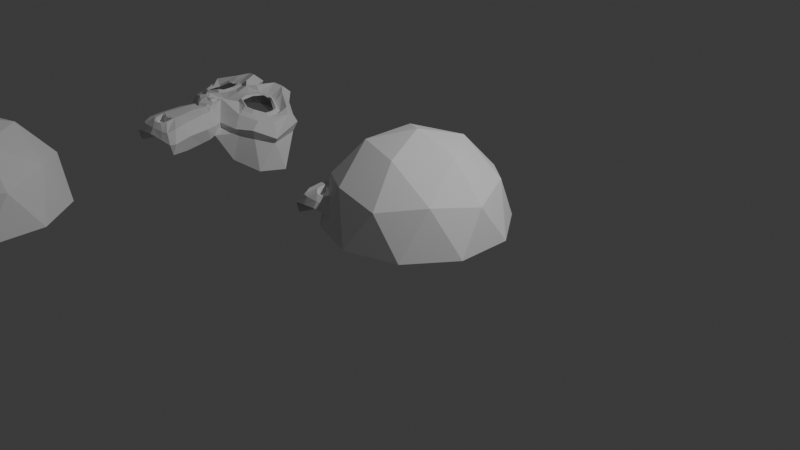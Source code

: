 # Source: tutte_s_embedding.blend  (saved by Blender 4.0.36; exported with 4.5.12 LTS)
import bpy
from mathutils import Matrix  # noqa: F401  (used for matrix-valued properties, if any)

bpy.ops.wm.read_factory_settings(use_empty=True)
scene = bpy.context.scene
scene.name = 'Scene'

# ---- collections
col_collection = bpy.data.collections.new('Collection'); scene.collection.children.link(col_collection)

# ---- world
world_world = bpy.data.worlds.new('World'); scene.world = world_world
world_world.use_nodes = True; world_world.node_tree.nodes.clear()
_N = world_world.node_tree.nodes; _L = world_world.node_tree.links
n0 = _N.new('ShaderNodeOutputWorld'); n0.name = 'World Output'; n0.location = (300, 300)
n1 = _N.new('ShaderNodeBackground'); n1.name = 'Background'; n1.location = (10, 300)
n1.inputs[0].default_value = (0.05088, 0.05088, 0.05088, 1.0)
_L.new(n1.outputs[0], n0.inputs[0])
n0.is_active_output = True
world_world.color = (0.05088, 0.05088, 0.05088)
world_world.use_sun_shadow = False
world_world.sun_shadow_jitter_overblur = 0.0

# ---- cameras
cam_camera = bpy.data.cameras.new('Camera')
cam_camera.clip_end = 100.0
cam_camera.ortho_scale = 7.314

# ---- lights
light_light = bpy.data.lights.new('Light', 'POINT')
light_light.transmission_factor = 0.0
light_light.use_soft_falloff = False
light_light.energy = 1000.0
light_light.shadow_soft_size = 0.1
light_light.shadow_maximum_resolution = 0.006
light_light.use_absolute_resolution = True

# ---- meshes
me_suzanne = bpy.data.meshes.new('Suzanne')
me_suzanne.from_pydata([(0.0, -0.1866, 0.04691), (0.0, -0.2647, 0.125), (0.0, -1.296, 0.03909), (0.0, -0.9366, 0.08597), (0.0, -0.8038, 0.1016), (0.0, -1.39, 0.02347), (0.0, -0.2101, -0.09372), (0.0, -0.04599, -0.125), (0.2031, -0.8038, -0.1328), (-0.2031, -0.8038, -0.1328), (0.3125, -1.054, -0.125), (-0.3125, -1.054, -0.125), (0.3516, -1.312, -0.125), (-0.3516, -1.312, -0.125), (0.3672, -1.507, -0.164), (-0.3672, -1.507, -0.164), (0.3281, -1.562, -0.1718), (-0.3281, -1.562, -0.1718), (0.1797, -1.585, -0.1406), (-0.1797, -1.585, -0.1406), (0.0, -1.601, -0.1172), (0.4375, -0.7569, -0.164), (-0.4375, -0.7569, -0.164), (0.6328, -0.6554, -0.1562), (-0.6328, -0.6554, -0.1562), (0.8281, -0.4679, -0.25), (-0.8281, -0.4679, -0.25), (0.8594, -0.1866, -0.1015), (-0.8594, -0.1866, -0.1015), (0.7109, -0.1319, -0.07028), (-0.7109, -0.1319, -0.07028), (0.4922, -0.01474, -0.007782), (-0.4922, -0.01474, -0.007782), (0.3203, 0.1415, 0.03909), (-0.3203, 0.1415, 0.03909), (0.1562, 0.1024, 0.06253), (-0.1562, 0.1024, 0.06253), (0.0625, -0.1241, 0.05472), (-0.0625, -0.1241, 0.05472), (0.1641, -0.2022, 0.07816), (-0.1641, -0.2022, 0.07816), (0.125, -0.3116, 0.07034), (-0.125, -0.3116, 0.07034), (0.2031, -0.5226, 0.04691), (-0.2031, -0.5226, 0.04691), (0.375, -0.6007, 0.007843), (-0.375, -0.6007, 0.007843), (0.4922, -0.5538, -0.02341), (-0.4922, -0.5538, -0.02341), (0.625, -0.4288, -0.04684), (-0.625, -0.4288, -0.04684), (0.6406, -0.3194, -0.04684), (-0.6406, -0.3194, -0.04684), (0.6016, -0.2413, -0.03122), (-0.6016, -0.2413, -0.03122), (0.4297, -0.1788, 0.02347), (-0.4297, -0.1788, 0.02347), (0.25, -0.1476, 0.06253), (-0.25, -0.1476, 0.06253), (0.0, -1.382, 0.03909), (0.1094, -1.335, 0.03909), (-0.1094, -1.335, 0.03909), (0.1172, -1.452, 0.01566), (-0.1172, -1.452, 0.01566), (0.0625, -1.499, 3.04e-05), (-0.0625, -1.499, 3.04e-05), (0.0, -1.507, -0.007782), (0.0, -0.8116, 0.05472), (0.0, -0.7569, 0.04691), (0.1016, -0.7647, 0.04691), (-0.1016, -0.7647, 0.04691), (0.125, -0.8429, 0.05472), (-0.125, -0.8429, 0.05472), (0.08594, -0.9054, 0.04691), (-0.08594, -0.9054, 0.04691), (0.3984, -0.6632, -0.02341), (-0.3984, -0.6632, -0.02341), (0.6172, -0.5616, -0.07028), (-0.6172, -0.5616, -0.07028), (0.7266, -0.4132, -0.09372), (-0.7266, -0.4132, -0.09372), (0.7422, -0.2413, -0.03903), (-0.7422, -0.2413, -0.03903), (0.6875, -0.2022, 0.03128), (-0.6875, -0.2022, 0.03128), (0.4375, -0.06943, 0.1016), (-0.4375, -0.06943, 0.1016), (0.3125, 0.02432, 0.1407), (-0.3125, 0.02432, 0.1407), (0.2031, 0.0008816, 0.1563), (-0.2031, 0.0008816, 0.1563), (0.1016, -0.1866, 0.1485), (-0.1016, -0.1866, 0.1485), (0.125, -0.7179, 0.1172), (-0.125, -0.7179, 0.1172), (0.2109, -1.062, 0.01566), (-0.2109, -1.062, 0.01566), (0.25, -1.319, -0.007782), (-0.25, -1.319, -0.007782), (0.2656, -1.437, -0.03122), (-0.2656, -1.437, -0.03122), (0.2344, -1.53, -0.06247), (-0.2344, -1.53, -0.06247), (0.1641, -1.546, -0.06247), (-0.1641, -1.546, -0.06247), (0.0, -1.562, -0.05466), (0.0, -0.5694, 0.03128), (0.0, -0.4054, 0.07034), (0.3281, -0.1397, 0.04691), (-0.3281, -0.1397, 0.04691), (0.1641, -0.4757, 0.05472), (-0.1641, -0.4757, 0.05472), (0.1328, -0.4054, 0.06253), (-0.1328, -0.4054, 0.06253), (0.1172, -1.304, 0.03909), (-0.1172, -1.304, 0.03909), (0.07812, -1.062, 0.05472), (-0.07812, -1.062, 0.05472), (0.0, -1.062, 0.05472), (0.0, -0.9444, 0.04691), (0.09375, -0.8897, 0.08597), (-0.09375, -0.8897, 0.08597), (0.1328, -0.8429, 0.1016), (-0.1328, -0.8429, 0.1016), (0.1094, -0.7491, 0.08597), (-0.1094, -0.7491, 0.08597), (0.03906, -0.7413, 0.08597), (-0.03906, -0.7413, 0.08597), (0.0, -0.8194, 0.1328), (0.04687, -0.7647, 0.1172), (-0.04687, -0.7647, 0.1172), (0.09375, -0.7726, 0.1172), (-0.09375, -0.7726, 0.1172), (0.1094, -0.8429, 0.1328), (-0.1094, -0.8429, 0.1328), (0.07812, -0.8663, 0.1094), (-0.07812, -0.8663, 0.1094), (0.0, -0.9054, 0.1094), (0.2578, -0.9288, -0.1406), (-0.2578, -0.9288, -0.1406), (0.1641, -0.8585, 0.01566), (-0.1641, -0.8585, 0.01566), (0.1797, -0.9288, 0.01566), (-0.1797, -0.9288, 0.01566), (0.2344, -0.8663, -0.1406), (-0.2344, -0.8663, -0.1406), (0.0, -1.491, -0.007782), (0.04687, -1.483, -0.007782), (-0.04687, -1.483, -0.007782), (0.09375, -1.437, 0.01566), (-0.09375, -1.437, 0.01566), (0.09375, -1.358, 0.03128), (-0.09375, -1.358, 0.03128), (0.0, -1.398, -0.03903), (0.09375, -1.366, -0.03122), (-0.09375, -1.366, -0.03122), (0.09375, -1.429, -0.05466), (-0.09375, -1.429, -0.05466), (0.04687, -1.468, -0.06247), (-0.04687, -1.468, -0.06247), (0.0, -1.476, -0.06247), (0.1719, -0.3976, 0.08597), (-0.1719, -0.3976, 0.08597), (0.1875, -0.4601, 0.07816), (-0.1875, -0.4601, 0.07816), (0.3359, -0.1866, 0.06253), (-0.3359, -0.1866, 0.06253), (0.2734, -0.1944, 0.07816), (-0.2734, -0.1944, 0.07816), (0.4219, -0.2179, 0.07816), (-0.4219, -0.2179, 0.07816), (0.5625, -0.2647, 3.037e-05), (-0.5625, -0.2647, 3.037e-05), (0.5859, -0.3272, -0.007782), (-0.5859, -0.3272, -0.007782), (0.5781, -0.421, -0.01559), (-0.5781, -0.421, -0.01559), (0.4766, -0.5147, 0.02347), (-0.4766, -0.5147, 0.02347), (0.375, -0.5538, 0.04691), (-0.375, -0.5538, 0.04691), (0.2266, -0.5069, 0.08597), (-0.2266, -0.5069, 0.08597), (0.1797, -0.3194, 0.08597), (-0.1797, -0.3194, 0.08597), (0.2109, -0.2413, 0.08597), (-0.2109, -0.2413, 0.08597), (0.2344, -0.2569, 0.06253), (-0.2344, -0.2569, 0.06253), (0.1953, -0.3194, 0.06253), (-0.1953, -0.3194, 0.06253), (0.2422, -0.4913, 0.06253), (-0.2422, -0.4913, 0.06253), (0.375, -0.5304, 0.03128), (-0.375, -0.5304, 0.03128), (0.4609, -0.4991, 0.007843), (-0.4609, -0.4991, 0.007843), (0.5469, -0.4054, -0.02341), (-0.5469, -0.4054, -0.02341), (0.5547, -0.3351, -0.02341), (-0.5547, -0.3351, -0.02341), (0.5312, -0.2804, -0.01559), (-0.5312, -0.2804, -0.01559), (0.4141, -0.2257, 0.05472), (-0.4141, -0.2257, 0.05472), (0.2812, -0.2179, 0.07034), (-0.2812, -0.2179, 0.07034), (0.3359, -0.2101, 0.05472), (-0.3359, -0.2101, 0.05472), (0.2031, -0.4444, 0.05472), (-0.2031, -0.4444, 0.05472), (0.1953, -0.3897, 0.05472), (-0.1953, -0.3897, 0.05472), (0.1094, -0.1554, -0.08591), (-0.1094, -0.1554, -0.08591), (0.1953, 0.04776, -0.07809), (-0.1953, 0.04776, -0.07809), (0.3359, 0.07119, -0.1015), (-0.3359, 0.07119, -0.1015), (0.4844, -0.06162, -0.1406), (-0.4844, -0.06162, -0.1406), (0.6797, -0.1632, -0.2031), (-0.6797, -0.1632, -0.2031), (0.7969, -0.2101, -0.2343), (-0.7969, -0.2101, -0.2343), (0.7734, -0.4522, -0.3203), (-0.7734, -0.4522, -0.3203), (0.6016, -0.6163, -0.2812), (-0.6016, -0.6163, -0.2812), (0.4375, -0.7101, -0.2265), (-0.4375, -0.7101, -0.2265), (0.8516, -0.3819, -0.6406), (-0.8516, -0.3819, -0.6406), (0.7344, -0.6632, -0.625), (-0.7344, -0.6632, -0.625), (0.2344, -0.9679, -0.289), (-0.2344, -0.9679, -0.289), (0.2891, -1.327, -0.3125), (-0.2891, -1.327, -0.3125), (0.25, -1.116, -0.3047), (-0.25, -1.116, -0.3047), (0.3281, -1.53, -0.2968), (-0.3281, -1.53, -0.2968), (0.2187, -0.8976, -0.2656), (-0.2187, -0.8976, -0.2656), (0.2109, -0.8429, -0.2265), (-0.2109, -0.8429, -0.2265), (0.2031, -0.7882, -0.1953), (-0.2031, -0.7882, -0.1953), (0.4609, -0.09287, -0.2656), (-0.4609, -0.09287, -0.2656), (0.7266, -0.2101, -0.3593), (-0.7266, -0.2101, -0.3593), (0.6328, -0.1632, -0.414), (-0.6328, -0.1632, -0.414), (0.4062, -0.7882, -0.5468), (-0.4062, -0.7882, -0.5468)], [], [(18, 103, 105, 20), (105, 104, 19, 20), (16, 101, 103, 18), (104, 102, 17, 19), (14, 99, 101, 16), (102, 100, 15, 17), (12, 97, 99, 14), (100, 98, 13, 15), (10, 95, 97, 12), (98, 96, 11, 13), (8, 21, 75, 93), (76, 22, 9, 94), (21, 23, 77, 75), (78, 24, 22, 76), (23, 25, 79, 77), (80, 26, 24, 78), (25, 27, 81, 79), (82, 28, 26, 80), (27, 29, 83, 81), (84, 30, 28, 82), (29, 31, 85, 83), (86, 32, 30, 84), (31, 33, 87, 85), (88, 34, 32, 86), (33, 35, 89, 87), (90, 36, 34, 88), (35, 37, 91, 89), (92, 38, 36, 90), (37, 0, 1, 91), (1, 0, 38, 92), (39, 57, 89, 91), (90, 58, 40, 92), (57, 108, 87, 89), (88, 109, 58, 90), (55, 85, 87, 108), (88, 86, 56, 109), (53, 83, 85, 55), (86, 84, 54, 56), (51, 81, 83, 53), (84, 82, 52, 54), (49, 79, 81, 51), (82, 80, 50, 52), (47, 77, 79, 49), (80, 78, 48, 50), (45, 75, 77, 47), (78, 76, 46, 48), (43, 93, 75, 45), (76, 94, 44, 46), (43, 110, 106, 93), (106, 111, 44, 94), (39, 91, 1, 41), (1, 92, 40, 42), (41, 1, 107, 112), (107, 1, 42, 113), (106, 110, 112, 107), (113, 111, 106, 107), (64, 66, 105, 103), (105, 66, 65, 104), (62, 64, 103, 101), (104, 65, 63, 102), (60, 62, 101, 99), (102, 63, 61, 100), (95, 116, 114, 97), (115, 117, 96, 98), (60, 99, 97, 114), (98, 100, 61, 115), (73, 119, 118, 116), (118, 119, 74, 117), (114, 116, 118, 2), (118, 117, 115, 2), (59, 60, 114, 2), (115, 61, 59, 2), (71, 122, 120, 73), (121, 123, 72, 74), (69, 124, 122, 71), (123, 125, 70, 72), (68, 126, 124, 69), (125, 127, 68, 70), (67, 4, 126, 68), (127, 4, 67, 68), (119, 73, 120, 3), (121, 74, 119, 3), (3, 120, 135, 137), (136, 121, 3, 137), (4, 128, 129, 126), (130, 128, 4, 127), (126, 129, 131, 124), (132, 130, 127, 125), (124, 131, 133, 122), (134, 132, 125, 123), (122, 133, 135, 120), (136, 134, 123, 121), (128, 133, 131, 129), (132, 134, 128, 130), (128, 137, 135, 133), (136, 137, 128, 134), (68, 69, 93, 106), (94, 70, 68, 106), (69, 71, 140, 93), (141, 72, 70, 94), (71, 73, 142, 140), (143, 74, 72, 141), (73, 116, 95, 142), (96, 117, 74, 143), (10, 138, 142, 95), (143, 139, 11, 96), (138, 144, 140, 142), (141, 145, 139, 143), (8, 93, 140, 144), (141, 94, 9, 145), (60, 59, 5, 151), (5, 59, 61, 152), (62, 60, 151, 149), (152, 61, 63, 150), (64, 62, 149, 147), (150, 63, 65, 148), (66, 64, 147, 146), (148, 65, 66, 146), (146, 147, 158, 160), (159, 148, 146, 160), (147, 149, 156, 158), (157, 150, 148, 159), (149, 151, 154, 156), (155, 152, 150, 157), (151, 5, 153, 154), (153, 5, 152, 155), (153, 160, 158, 154), (159, 160, 153, 155), (154, 158, 156), (157, 159, 155), (112, 110, 163, 161), (164, 111, 113, 162), (41, 112, 161, 183), (162, 113, 42, 184), (39, 41, 183, 185), (184, 42, 40, 186), (110, 43, 181, 163), (182, 44, 111, 164), (43, 45, 179, 181), (180, 46, 44, 182), (45, 47, 177, 179), (178, 48, 46, 180), (47, 49, 175, 177), (176, 50, 48, 178), (49, 51, 173, 175), (174, 52, 50, 176), (51, 53, 171, 173), (172, 54, 52, 174), (53, 55, 169, 171), (170, 56, 54, 172), (55, 108, 165, 169), (166, 109, 56, 170), (108, 57, 167, 165), (168, 58, 109, 166), (57, 39, 185, 167), (186, 40, 58, 168), (167, 185, 187, 205), (188, 186, 168, 206), (165, 167, 205, 207), (206, 168, 166, 208), (169, 165, 207, 203), (208, 166, 170, 204), (171, 169, 203, 201), (204, 170, 172, 202), (173, 171, 201, 199), (202, 172, 174, 200), (175, 173, 199, 197), (200, 174, 176, 198), (177, 175, 197, 195), (198, 176, 178, 196), (179, 177, 195, 193), (196, 178, 180, 194), (181, 179, 193, 191), (194, 180, 182, 192), (163, 181, 191, 209), (192, 182, 164, 210), (185, 183, 189, 187), (190, 184, 186, 188), (183, 161, 211, 189), (212, 162, 184, 190), (161, 163, 209, 211), (210, 164, 162, 212), (0, 37, 213, 6), (214, 38, 0, 6), (37, 35, 215, 213), (216, 36, 38, 214), (35, 33, 217, 215), (218, 34, 36, 216), (33, 31, 219, 217), (220, 32, 34, 218), (31, 29, 221, 219), (222, 30, 32, 220), (29, 27, 223, 221), (224, 28, 30, 222), (27, 25, 225, 223), (226, 26, 28, 224), (25, 23, 227, 225), (228, 24, 26, 226), (23, 21, 229, 227), (230, 22, 24, 228), (14, 16, 241, 237), (242, 17, 15, 238), (12, 14, 237, 239), (238, 15, 13, 240), (10, 12, 239, 235), (240, 13, 11, 236), (138, 243, 245, 144), (246, 244, 139, 145), (10, 235, 243, 138), (244, 236, 11, 139), (8, 144, 245, 247), (246, 145, 9, 248), (8, 247, 229, 21), (230, 248, 9, 22), (225, 227, 233, 231), (234, 228, 226, 232), (221, 223, 251, 253), (252, 224, 222, 254), (219, 221, 253, 249), (254, 222, 220, 250), (213, 215, 217, 219), (218, 216, 214, 220), (213, 219, 249, 7), (250, 220, 214, 7), (6, 213, 7), (7, 214, 6), (223, 225, 231, 251), (232, 226, 224, 252), (227, 229, 255, 233), (256, 230, 228, 234), (229, 245, 243, 255), (244, 246, 230, 256), (229, 247, 245), (246, 248, 230)])
_uv = me_suzanne.uv_layers.new(name='UVMap')
_uv.uv.foreach_set('vector', [0.5192, 0.06045, 0.5155, 0.06845, 0.4992, 0.06453, 0.4992, 0.05441, 0.4992, 0.06453, 0.483, 0.06849, 0.4793, 0.0605, 0.4992, 0.05441, 0.5289, 0.06498, 0.5211, 0.07062, 0.5155, 0.06845, 0.5192, 0.06045, 0.483, 0.06849, 0.4774, 0.07068, 0.4695, 0.06506, 0.4793, 0.0605, 0.5314, 0.06774, 0.5248, 0.07937, 0.5211, 0.07062, 0.5289, 0.06498, 0.4774, 0.07068, 0.4737, 0.07942, 0.4671, 0.06782, 0.4695, 0.06506, 0.5432, 0.08292, 0.5278, 0.09104, 0.5248, 0.07937, 0.5314, 0.06774, 0.4737, 0.07942, 0.4708, 0.0911, 0.4553, 0.08302, 0.4671, 0.06782, 0.5643, 0.1153, 0.5362, 0.1277, 0.5278, 0.09104, 0.5432, 0.08292, 0.4708, 0.0911, 0.4625, 0.1278, 0.4344, 0.1155, 0.4553, 0.08302, 0.5857, 0.1718, 0.6256, 0.2079, 0.5995, 0.2381, 0.5348, 0.2155, 0.3995, 0.2383, 0.3734, 0.2082, 0.4131, 0.172, 0.4641, 0.2156, 0.6256, 0.2079, 0.65, 0.24, 0.6361, 0.2609, 0.5995, 0.2381, 0.363, 0.2612, 0.3491, 0.2403, 0.3734, 0.2082, 0.3995, 0.2383, 0.65, 0.24, 0.6887, 0.2684, 0.6551, 0.2841, 0.6361, 0.2609, 0.3441, 0.2844, 0.3105, 0.2688, 0.3491, 0.2403, 0.363, 0.2612, 0.6887, 0.2684, 0.6838, 0.3175, 0.6588, 0.3129, 0.6551, 0.2841, 0.3405, 0.3132, 0.3155, 0.3178, 0.3105, 0.2688, 0.3441, 0.2844, 0.6838, 0.3175, 0.6707, 0.3345, 0.6483, 0.3222, 0.6588, 0.3129, 0.3509, 0.3224, 0.3286, 0.3347, 0.3155, 0.3178, 0.3405, 0.3132, 0.6707, 0.3345, 0.636, 0.3706, 0.6128, 0.353, 0.6483, 0.3222, 0.3864, 0.3531, 0.3632, 0.3707, 0.3286, 0.3347, 0.3509, 0.3224, 0.636, 0.3706, 0.6015, 0.3955, 0.5934, 0.3712, 0.6128, 0.353, 0.4058, 0.3713, 0.3977, 0.3956, 0.3632, 0.3707, 0.3864, 0.3531, 0.6015, 0.3955, 0.5802, 0.3984, 0.5765, 0.3733, 0.5934, 0.3712, 0.4226, 0.3733, 0.419, 0.3985, 0.3977, 0.3956, 0.4058, 0.3713, 0.5802, 0.3984, 0.5312, 0.3873, 0.539, 0.3543, 0.5765, 0.3733, 0.4602, 0.3543, 0.468, 0.3874, 0.419, 0.3985, 0.4226, 0.3733, 0.5312, 0.3873, 0.4996, 0.3829, 0.4996, 0.3404, 0.539, 0.3543, 0.4996, 0.3404, 0.4996, 0.3829, 0.468, 0.3874, 0.4602, 0.3543, 0.5583, 0.3342, 0.5782, 0.3356, 0.5765, 0.3733, 0.539, 0.3543, 0.4226, 0.3733, 0.4209, 0.3356, 0.4409, 0.3343, 0.4602, 0.3543, 0.5782, 0.3356, 0.5912, 0.3328, 0.5934, 0.3712, 0.5765, 0.3733, 0.4058, 0.3713, 0.4079, 0.3329, 0.4209, 0.3356, 0.4226, 0.3733, 0.6053, 0.3254, 0.6128, 0.353, 0.5934, 0.3712, 0.5912, 0.3328, 0.4058, 0.3713, 0.3864, 0.3531, 0.3938, 0.3255, 0.4079, 0.3329, 0.6274, 0.3114, 0.6483, 0.3222, 0.6128, 0.353, 0.6053, 0.3254, 0.3864, 0.3531, 0.3509, 0.3224, 0.3717, 0.3116, 0.3938, 0.3255, 0.6347, 0.3003, 0.6588, 0.3129, 0.6483, 0.3222, 0.6274, 0.3114, 0.3509, 0.3224, 0.3405, 0.3132, 0.3644, 0.3005, 0.3717, 0.3116, 0.6306, 0.2836, 0.6551, 0.2841, 0.6588, 0.3129, 0.6347, 0.3003, 0.3405, 0.3132, 0.3441, 0.2844, 0.3685, 0.2839, 0.3644, 0.3005, 0.6104, 0.2642, 0.6361, 0.2609, 0.6551, 0.2841, 0.6306, 0.2836, 0.3441, 0.2844, 0.363, 0.2612, 0.3887, 0.2644, 0.3685, 0.2839, 0.5914, 0.2547, 0.5995, 0.2381, 0.6361, 0.2609, 0.6104, 0.2642, 0.363, 0.2612, 0.3995, 0.2383, 0.4076, 0.2549, 0.3887, 0.2644, 0.5587, 0.2676, 0.5348, 0.2155, 0.5995, 0.2381, 0.5914, 0.2547, 0.3995, 0.2383, 0.4641, 0.2156, 0.4403, 0.2677, 0.4076, 0.2549, 0.5587, 0.2676, 0.5499, 0.2777, 0.4995, 0.2524, 0.5348, 0.2155, 0.4995, 0.2524, 0.4491, 0.2778, 0.4403, 0.2677, 0.4641, 0.2156, 0.5583, 0.3342, 0.539, 0.3543, 0.4996, 0.3404, 0.5431, 0.3145, 0.4996, 0.3404, 0.4602, 0.3543, 0.4409, 0.3343, 0.456, 0.3145, 0.5431, 0.3145, 0.4996, 0.3404, 0.4995, 0.2957, 0.5427, 0.2933, 0.4995, 0.2957, 0.4996, 0.3404, 0.456, 0.3145, 0.4564, 0.2934, 0.4995, 0.2524, 0.5499, 0.2777, 0.5427, 0.2933, 0.4995, 0.2957, 0.4564, 0.2934, 0.4491, 0.2778, 0.4995, 0.2524, 0.4995, 0.2957, 0.5053, 0.07537, 0.4992, 0.0735, 0.4992, 0.06453, 0.5155, 0.06845, 0.4992, 0.06453, 0.4992, 0.0735, 0.4932, 0.07538, 0.483, 0.06849, 0.5103, 0.08061, 0.5053, 0.07537, 0.5155, 0.06845, 0.5211, 0.07062, 0.483, 0.06849, 0.4932, 0.07538, 0.4882, 0.08063, 0.4774, 0.07068, 0.5107, 0.09344, 0.5103, 0.08061, 0.5211, 0.07062, 0.5248, 0.07937, 0.4774, 0.07068, 0.4882, 0.08063, 0.4878, 0.09346, 0.4737, 0.07942, 0.5362, 0.1277, 0.5129, 0.1334, 0.5124, 0.09717, 0.5278, 0.09104, 0.4861, 0.09719, 0.4857, 0.1334, 0.4625, 0.1278, 0.4708, 0.0911, 0.5107, 0.09344, 0.5248, 0.07937, 0.5278, 0.09104, 0.5124, 0.09717, 0.4708, 0.0911, 0.4737, 0.07942, 0.4878, 0.09346, 0.4861, 0.09719, 0.519, 0.1646, 0.4994, 0.1579, 0.4993, 0.1344, 0.5129, 0.1334, 0.4993, 0.1344, 0.4994, 0.1579, 0.4798, 0.1646, 0.4857, 0.1334, 0.5124, 0.09717, 0.5129, 0.1334, 0.4993, 0.1344, 0.4993, 0.1001, 0.4993, 0.1344, 0.4857, 0.1334, 0.4861, 0.09719, 0.4993, 0.1001, 0.4993, 0.09135, 0.5107, 0.09344, 0.5124, 0.09717, 0.4993, 0.1001, 0.4861, 0.09719, 0.4878, 0.09346, 0.4993, 0.09135, 0.4993, 0.1001, 0.5291, 0.1802, 0.5207, 0.1815, 0.5164, 0.1723, 0.519, 0.1646, 0.4823, 0.1724, 0.4781, 0.1816, 0.4697, 0.1802, 0.4798, 0.1646, 0.5225, 0.1988, 0.5178, 0.1947, 0.5207, 0.1815, 0.5291, 0.1802, 0.4781, 0.1816, 0.481, 0.1947, 0.4763, 0.1988, 0.4697, 0.1802, 0.4994, 0.2039, 0.507, 0.1973, 0.5178, 0.1947, 0.5225, 0.1988, 0.481, 0.1947, 0.4918, 0.1973, 0.4994, 0.2039, 0.4763, 0.1988, 0.4994, 0.1973, 0.4994, 0.1922, 0.507, 0.1973, 0.4994, 0.2039, 0.4918, 0.1973, 0.4994, 0.1922, 0.4994, 0.1973, 0.4994, 0.2039, 0.4994, 0.1579, 0.519, 0.1646, 0.5164, 0.1723, 0.4994, 0.1652, 0.4823, 0.1724, 0.4798, 0.1646, 0.4994, 0.1579, 0.4994, 0.1652, 0.4994, 0.1652, 0.5164, 0.1723, 0.5123, 0.1769, 0.4994, 0.1717, 0.4865, 0.1769, 0.4823, 0.1724, 0.4994, 0.1652, 0.4994, 0.1717, 0.4994, 0.1922, 0.4994, 0.1862, 0.5076, 0.1924, 0.507, 0.1973, 0.4912, 0.1924, 0.4994, 0.1862, 0.4994, 0.1922, 0.4918, 0.1973, 0.507, 0.1973, 0.5076, 0.1924, 0.514, 0.1907, 0.5178, 0.1947, 0.4848, 0.1907, 0.4912, 0.1924, 0.4918, 0.1973, 0.481, 0.1947, 0.5178, 0.1947, 0.514, 0.1907, 0.5157, 0.1819, 0.5207, 0.1815, 0.4831, 0.1819, 0.4848, 0.1907, 0.481, 0.1947, 0.4781, 0.1816, 0.5207, 0.1815, 0.5157, 0.1819, 0.5123, 0.1769, 0.5164, 0.1723, 0.4865, 0.1769, 0.4831, 0.1819, 0.4781, 0.1816, 0.4823, 0.1724, 0.4994, 0.1862, 0.5157, 0.1819, 0.514, 0.1907, 0.5076, 0.1924, 0.4848, 0.1907, 0.4831, 0.1819, 0.4994, 0.1862, 0.4912, 0.1924, 0.4994, 0.1862, 0.4994, 0.1717, 0.5123, 0.1769, 0.5157, 0.1819, 0.4865, 0.1769, 0.4994, 0.1717, 0.4994, 0.1862, 0.4831, 0.1819, 0.4994, 0.2039, 0.5225, 0.1988, 0.5348, 0.2155, 0.4995, 0.2524, 0.4641, 0.2156, 0.4763, 0.1988, 0.4994, 0.2039, 0.4995, 0.2524, 0.5225, 0.1988, 0.5291, 0.1802, 0.543, 0.1727, 0.5348, 0.2155, 0.4558, 0.1728, 0.4697, 0.1802, 0.4763, 0.1988, 0.4641, 0.2156, 0.5291, 0.1802, 0.519, 0.1646, 0.5401, 0.1548, 0.543, 0.1727, 0.4587, 0.1549, 0.4798, 0.1646, 0.4697, 0.1802, 0.4558, 0.1728, 0.519, 0.1646, 0.5129, 0.1334, 0.5362, 0.1277, 0.5401, 0.1548, 0.4625, 0.1278, 0.4857, 0.1334, 0.4798, 0.1646, 0.4587, 0.1549, 0.5643, 0.1153, 0.5774, 0.139, 0.5401, 0.1548, 0.5362, 0.1277, 0.4587, 0.1549, 0.4213, 0.1392, 0.4344, 0.1155, 0.4625, 0.1278, 0.5774, 0.139, 0.582, 0.154, 0.543, 0.1727, 0.5401, 0.1548, 0.4558, 0.1728, 0.4168, 0.1542, 0.4213, 0.1392, 0.4587, 0.1549, 0.5857, 0.1718, 0.5348, 0.2155, 0.543, 0.1727, 0.582, 0.154, 0.4558, 0.1728, 0.4641, 0.2156, 0.4131, 0.172, 0.4168, 0.1542, 0.5107, 0.09344, 0.4993, 0.09135, 0.4993, 0.08998, 0.5084, 0.09071, 0.4993, 0.08998, 0.4993, 0.09135, 0.4878, 0.09346, 0.4901, 0.09072, 0.5103, 0.08061, 0.5107, 0.09344, 0.5084, 0.09071, 0.5082, 0.08222, 0.4901, 0.09072, 0.4878, 0.09346, 0.4882, 0.08063, 0.4903, 0.08224, 0.5053, 0.07537, 0.5103, 0.08061, 0.5082, 0.08222, 0.5037, 0.07707, 0.4903, 0.08224, 0.4882, 0.08063, 0.4932, 0.07538, 0.4948, 0.07708, 0.4992, 0.0735, 0.5053, 0.07537, 0.5037, 0.07707, 0.4992, 0.07547, 0.4948, 0.07708, 0.4932, 0.07538, 0.4992, 0.0735, 0.4992, 0.07547, 0.4992, 0.07547, 0.5037, 0.07707, 0.502, 0.08083, 0.4993, 0.08032, 0.4966, 0.08084, 0.4948, 0.07708, 0.4992, 0.07547, 0.4993, 0.08032, 0.5037, 0.07707, 0.5082, 0.08222, 0.5043, 0.08319, 0.502, 0.08083, 0.4942, 0.0832, 0.4903, 0.08224, 0.4948, 0.07708, 0.4966, 0.08084, 0.5082, 0.08222, 0.5084, 0.09071, 0.5053, 0.08678, 0.5043, 0.08319, 0.4932, 0.08679, 0.4901, 0.09072, 0.4903, 0.08224, 0.4942, 0.0832, 0.5084, 0.09071, 0.4993, 0.08998, 0.4993, 0.08564, 0.5053, 0.08678, 0.4993, 0.08564, 0.4993, 0.08998, 0.4901, 0.09072, 0.4932, 0.08679, 0.4993, 0.08564, 0.4993, 0.08032, 0.502, 0.08083, 0.5053, 0.08678, 0.4966, 0.08084, 0.4993, 0.08032, 0.4993, 0.08564, 0.4932, 0.08679, 0.5053, 0.08678, 0.502, 0.08083, 0.5043, 0.08319, 0.4942, 0.0832, 0.4966, 0.08084, 0.4932, 0.08679, 0.5427, 0.2933, 0.5499, 0.2777, 0.5614, 0.2842, 0.5583, 0.2948, 0.4376, 0.2843, 0.4491, 0.2778, 0.4564, 0.2934, 0.4408, 0.2949, 0.5431, 0.3145, 0.5427, 0.2933, 0.5583, 0.2948, 0.5623, 0.307, 0.4408, 0.2949, 0.4564, 0.2934, 0.456, 0.3145, 0.4368, 0.3072, 0.5583, 0.3342, 0.5431, 0.3145, 0.5623, 0.307, 0.5696, 0.3186, 0.4368, 0.3072, 0.456, 0.3145, 0.4409, 0.3343, 0.4295, 0.3187, 0.5499, 0.2777, 0.5587, 0.2676, 0.5683, 0.2781, 0.5614, 0.2842, 0.4308, 0.2782, 0.4403, 0.2677, 0.4491, 0.2778, 0.4376, 0.2843, 0.5587, 0.2676, 0.5914, 0.2547, 0.589, 0.2716, 0.5683, 0.2781, 0.4101, 0.2718, 0.4076, 0.2549, 0.4403, 0.2677, 0.4308, 0.2782, 0.5914, 0.2547, 0.6104, 0.2642, 0.6013, 0.277, 0.589, 0.2716, 0.3978, 0.2772, 0.3887, 0.2644, 0.4076, 0.2549, 0.4101, 0.2718, 0.6104, 0.2642, 0.6306, 0.2836, 0.6162, 0.287, 0.6013, 0.277, 0.3829, 0.2872, 0.3685, 0.2839, 0.3887, 0.2644, 0.3978, 0.2772, 0.6306, 0.2836, 0.6347, 0.3003, 0.6172, 0.299, 0.6162, 0.287, 0.3819, 0.2992, 0.3644, 0.3005, 0.3685, 0.2839, 0.3829, 0.2872, 0.6347, 0.3003, 0.6274, 0.3114, 0.615, 0.3073, 0.6172, 0.299, 0.3841, 0.3074, 0.3717, 0.3116, 0.3644, 0.3005, 0.3819, 0.2992, 0.6274, 0.3114, 0.6053, 0.3254, 0.5976, 0.3136, 0.615, 0.3073, 0.4016, 0.3137, 0.3938, 0.3255, 0.3717, 0.3116, 0.3841, 0.3074, 0.6053, 0.3254, 0.5912, 0.3328, 0.59, 0.3197, 0.5976, 0.3136, 0.4092, 0.3198, 0.4079, 0.3329, 0.3938, 0.3255, 0.4016, 0.3137, 0.5912, 0.3328, 0.5782, 0.3356, 0.5813, 0.3209, 0.59, 0.3197, 0.4179, 0.321, 0.4209, 0.3356, 0.4079, 0.3329, 0.4092, 0.3198, 0.5782, 0.3356, 0.5583, 0.3342, 0.5696, 0.3186, 0.5813, 0.3209, 0.4295, 0.3187, 0.4409, 0.3343, 0.4209, 0.3356, 0.4179, 0.321, 0.5813, 0.3209, 0.5696, 0.3186, 0.5777, 0.3093, 0.5831, 0.3128, 0.4214, 0.3094, 0.4295, 0.3187, 0.4179, 0.321, 0.416, 0.3129, 0.59, 0.3197, 0.5813, 0.3209, 0.5831, 0.3128, 0.5888, 0.3122, 0.416, 0.3129, 0.4179, 0.321, 0.4092, 0.3198, 0.4103, 0.3123, 0.5976, 0.3136, 0.59, 0.3197, 0.5888, 0.3122, 0.5955, 0.3091, 0.4103, 0.3123, 0.4092, 0.3198, 0.4016, 0.3137, 0.4037, 0.3092, 0.615, 0.3073, 0.5976, 0.3136, 0.5955, 0.3091, 0.6051, 0.3023, 0.4037, 0.3092, 0.4016, 0.3137, 0.3841, 0.3074, 0.394, 0.3025, 0.6172, 0.299, 0.615, 0.3073, 0.6051, 0.3023, 0.6069, 0.2973, 0.394, 0.3025, 0.3841, 0.3074, 0.3819, 0.2992, 0.3923, 0.2975, 0.6162, 0.287, 0.6172, 0.299, 0.6069, 0.2973, 0.6061, 0.291, 0.3923, 0.2975, 0.3819, 0.2992, 0.3829, 0.2872, 0.393, 0.2912, 0.6013, 0.277, 0.6162, 0.287, 0.6061, 0.291, 0.5974, 0.2829, 0.393, 0.2912, 0.3829, 0.2872, 0.3978, 0.2772, 0.4017, 0.2831, 0.589, 0.2716, 0.6013, 0.277, 0.5974, 0.2829, 0.5889, 0.28, 0.4017, 0.2831, 0.3978, 0.2772, 0.4101, 0.2718, 0.4101, 0.2802, 0.5683, 0.2781, 0.589, 0.2716, 0.5889, 0.28, 0.5754, 0.2845, 0.4101, 0.2802, 0.4101, 0.2718, 0.4308, 0.2782, 0.4236, 0.2846, 0.5614, 0.2842, 0.5683, 0.2781, 0.5754, 0.2845, 0.5719, 0.2898, 0.4236, 0.2846, 0.4308, 0.2782, 0.4376, 0.2843, 0.4272, 0.2899, 0.5696, 0.3186, 0.5623, 0.307, 0.5724, 0.3032, 0.5777, 0.3093, 0.4267, 0.3033, 0.4368, 0.3072, 0.4295, 0.3187, 0.4214, 0.3094, 0.5623, 0.307, 0.5583, 0.2948, 0.5715, 0.2956, 0.5724, 0.3032, 0.4276, 0.2957, 0.4408, 0.2949, 0.4368, 0.3072, 0.4267, 0.3033, 0.5583, 0.2948, 0.5614, 0.2842, 0.5719, 0.2898, 0.5715, 0.2956, 0.4272, 0.2899, 0.4376, 0.2843, 0.4408, 0.2949, 0.4276, 0.2957, 0.4996, 0.3829, 0.5312, 0.3873, 0.5288, 0.4286, 0.4996, 0.4284, 0.4704, 0.4286, 0.468, 0.3874, 0.4996, 0.3829, 0.4996, 0.4284, 0.5312, 0.3873, 0.5802, 0.3984, 0.5838, 0.4286, 0.5288, 0.4286, 0.4154, 0.4286, 0.419, 0.3985, 0.468, 0.3874, 0.4704, 0.4286, 0.5802, 0.3984, 0.6015, 0.3955, 0.6216, 0.4179, 0.5838, 0.4286, 0.3777, 0.4179, 0.3977, 0.3956, 0.419, 0.3985, 0.4154, 0.4286, 0.6015, 0.3955, 0.636, 0.3706, 0.6655, 0.3889, 0.6216, 0.4179, 0.3338, 0.389, 0.3632, 0.3707, 0.3977, 0.3956, 0.3777, 0.4179, 0.636, 0.3706, 0.6707, 0.3345, 0.7009, 0.3443, 0.6655, 0.3889, 0.2985, 0.3445, 0.3286, 0.3347, 0.3632, 0.3707, 0.3338, 0.389, 0.6707, 0.3345, 0.6838, 0.3175, 0.7115, 0.3152, 0.7009, 0.3443, 0.2878, 0.3155, 0.3155, 0.3178, 0.3286, 0.3347, 0.2985, 0.3445, 0.6838, 0.3175, 0.6887, 0.2684, 0.7035, 0.2598, 0.7115, 0.3152, 0.2957, 0.2602, 0.3105, 0.2688, 0.3155, 0.3178, 0.2878, 0.3155, 0.6887, 0.2684, 0.65, 0.24, 0.672, 0.2245, 0.7035, 0.2598, 0.3271, 0.2249, 0.3491, 0.2403, 0.3105, 0.2688, 0.2957, 0.2602, 0.65, 0.24, 0.6256, 0.2079, 0.6395, 0.1985, 0.672, 0.2245, 0.3595, 0.1988, 0.3734, 0.2082, 0.3491, 0.2403, 0.3271, 0.2249, 0.5314, 0.06774, 0.5289, 0.06498, 0.5357, 0.06069, 0.557, 0.06497, 0.4628, 0.06079, 0.4695, 0.06506, 0.4671, 0.06782, 0.4415, 0.06514, 0.5432, 0.08292, 0.5314, 0.06774, 0.557, 0.06497, 0.5867, 0.08491, 0.4415, 0.06514, 0.4671, 0.06782, 0.4553, 0.08302, 0.4119, 0.08518, 0.5643, 0.1153, 0.5432, 0.08292, 0.5867, 0.08491, 0.6059, 0.1136, 0.4119, 0.08518, 0.4553, 0.08302, 0.4344, 0.1155, 0.3928, 0.1139, 0.5774, 0.139, 0.6114, 0.1334, 0.6043, 0.1512, 0.582, 0.154, 0.3945, 0.1515, 0.3873, 0.1337, 0.4213, 0.1392, 0.4168, 0.1542, 0.5643, 0.1153, 0.6059, 0.1136, 0.6114, 0.1334, 0.5774, 0.139, 0.3873, 0.1337, 0.3928, 0.1139, 0.4344, 0.1155, 0.4213, 0.1392, 0.5857, 0.1718, 0.582, 0.154, 0.6043, 0.1512, 0.5995, 0.1627, 0.3945, 0.1515, 0.4168, 0.1542, 0.4131, 0.172, 0.3993, 0.163, 0.5857, 0.1718, 0.5995, 0.1627, 0.6395, 0.1985, 0.6256, 0.2079, 0.3595, 0.1988, 0.3993, 0.163, 0.4131, 0.172, 0.3734, 0.2082, 0.7035, 0.2598, 0.672, 0.2245, 0.7428, 0.1979, 0.7657, 0.2324, 0.2564, 0.1986, 0.3271, 0.2249, 0.2957, 0.2602, 0.2336, 0.2331, 0.7242, 0.34, 0.7115, 0.3152, 0.7442, 0.3042, 0.7656, 0.3191, 0.2553, 0.3046, 0.2878, 0.3155, 0.2752, 0.3402, 0.2339, 0.3195, 0.7442, 0.3899, 0.7242, 0.34, 0.7656, 0.3191, 0.772, 0.3737, 0.2339, 0.3195, 0.2752, 0.3402, 0.2555, 0.3901, 0.2277, 0.374, 0.7922, 0.4647, 0.742, 0.4616, 0.7266, 0.4326, 0.7442, 0.3899, 0.2731, 0.4326, 0.2578, 0.4615, 0.2079, 0.4647, 0.2555, 0.3901, 0.7922, 0.4647, 0.7442, 0.3899, 0.772, 0.3737, 0.8249, 0.4708, 0.2277, 0.374, 0.2555, 0.3901, 0.2079, 0.4647, 0.1752, 0.471, 0.7956, 0.49, 0.7922, 0.4647, 0.8249, 0.4708, 0.1752, 0.471, 0.2079, 0.4647, 0.2044, 0.49, 0.7115, 0.3152, 0.7035, 0.2598, 0.7657, 0.2324, 0.7442, 0.3042, 0.2336, 0.2331, 0.2957, 0.2602, 0.2878, 0.3155, 0.2553, 0.3046, 0.672, 0.2245, 0.6395, 0.1985, 0.6904, 0.1461, 0.7428, 0.1979, 0.3085, 0.1467, 0.3595, 0.1988, 0.3271, 0.2249, 0.2564, 0.1986, 0.6395, 0.1985, 0.6043, 0.1512, 0.6114, 0.1334, 0.6904, 0.1461, 0.3873, 0.1337, 0.3945, 0.1515, 0.3595, 0.1988, 0.3085, 0.1467, 0.6395, 0.1985, 0.5995, 0.1627, 0.6043, 0.1512, 0.3945, 0.1515, 0.3993, 0.163, 0.3595, 0.1988])
me_suzanne.update()
me_icosphere = bpy.data.meshes.new('Icosphere')
me_icosphere.from_pydata([(0.2764, -0.8506, 0.4472), (-0.7236, -0.5257, 0.4472), (-0.7236, 0.5257, 0.4472), (0.2764, 0.8506, 0.4472), (0.8944, 0.0, 0.4472), (0.0, 0.0, 1.0), (0.9511, -0.309, 0.0), (0.9511, 0.309, 0.0), (0.0, -1.0, 0.0), (0.5878, -0.809, 0.0), (-0.9511, -0.309, 0.0), (-0.5878, -0.809, 0.0), (-0.5878, 0.809, 0.0), (-0.9511, 0.309, 0.0), (0.5878, 0.809, 0.0), (0.0, 1.0, 0.0), (0.6882, -0.5, 0.5257), (-0.2629, -0.809, 0.5257), (-0.8506, 0.0, 0.5257), (-0.2629, 0.809, 0.5257), (0.6882, 0.5, 0.5257), (0.1625, -0.5, 0.8507), (0.5257, 0.0, 0.8507), (-0.4253, -0.309, 0.8507), (-0.4253, 0.309, 0.8507), (0.1625, 0.5, 0.8507)], [], [(0, 16, 21), (1, 17, 23), (2, 18, 24), (3, 19, 25), (4, 20, 22), (22, 25, 5), (22, 20, 25), (20, 3, 25), (25, 24, 5), (25, 19, 24), (19, 2, 24), (24, 23, 5), (24, 18, 23), (18, 1, 23), (23, 21, 5), (23, 17, 21), (17, 0, 21), (21, 22, 5), (21, 16, 22), (16, 4, 22), (7, 20, 4), (7, 14, 20), (14, 3, 20), (15, 19, 3), (15, 12, 19), (12, 2, 19), (13, 18, 2), (13, 10, 18), (10, 1, 18), (11, 17, 1), (11, 8, 17), (8, 0, 17), (9, 16, 0), (9, 6, 16), (6, 4, 16), (14, 15, 3), (12, 13, 2), (10, 11, 1), (8, 9, 0), (6, 7, 4)])
_uv = me_icosphere.uv_layers.new(name='UVMap')
_uv.uv.foreach_set('vector', [0.5, 0.1908, 0.6646, 0.2734, 0.5, 0.3583, 0.206, 0.4045, 0.3354, 0.2734, 0.3653, 0.4562, 0.3183, 0.7501, 0.2336, 0.5866, 0.4167, 0.6146, 0.6817, 0.7501, 0.5, 0.7801, 0.5833, 0.6146, 0.794, 0.4045, 0.7664, 0.5866, 0.6347, 0.4562, 0.6347, 0.4562, 0.5833, 0.6146, 0.5, 0.5, 0.6347, 0.4562, 0.7664, 0.5866, 0.5833, 0.6146, 0.7664, 0.5866, 0.6817, 0.7501, 0.5833, 0.6146, 0.5833, 0.6146, 0.4167, 0.6146, 0.5, 0.5, 0.5833, 0.6146, 0.5, 0.7801, 0.4167, 0.6146, 0.5, 0.7801, 0.3183, 0.7501, 0.4167, 0.6146, 0.4167, 0.6146, 0.3653, 0.4562, 0.5, 0.5, 0.4167, 0.6146, 0.2336, 0.5866, 0.3653, 0.4562, 0.2336, 0.5866, 0.206, 0.4045, 0.3653, 0.4562, 0.3653, 0.4562, 0.5, 0.3583, 0.5, 0.5, 0.3653, 0.4562, 0.3354, 0.2734, 0.5, 0.3583, 0.3354, 0.2734, 0.5, 0.1908, 0.5, 0.3583, 0.5, 0.3583, 0.6347, 0.4562, 0.5, 0.5, 0.5, 0.3583, 0.6646, 0.2734, 0.6347, 0.4562, 0.6646, 0.2734, 0.794, 0.4045, 0.6347, 0.4562, 1.0, 0.5, 0.7664, 0.5866, 0.794, 0.4045, 1.0, 0.5, 0.9045, 0.7939, 0.7664, 0.5866, 0.9045, 0.7939, 0.6817, 0.7501, 0.7664, 0.5866, 0.6545, 0.9755, 0.5, 0.7801, 0.6817, 0.7501, 0.6545, 0.9755, 0.3455, 0.9755, 0.5, 0.7801, 0.3455, 0.9755, 0.3183, 0.7501, 0.5, 0.7801, 0.09549, 0.7939, 0.2336, 0.5866, 0.3183, 0.7501, 0.09549, 0.7939, 0.0, 0.5, 0.2336, 0.5866, 0.0, 0.5, 0.206, 0.4045, 0.2336, 0.5866, 0.09549, 0.2061, 0.3354, 0.2734, 0.206, 0.4045, 0.09549, 0.2061, 0.3455, 0.02447, 0.3354, 0.2734, 0.3455, 0.02447, 0.5, 0.1908, 0.3354, 0.2734, 0.6545, 0.02447, 0.6646, 0.2734, 0.5, 0.1908, 0.6545, 0.02447, 0.9045, 0.2061, 0.6646, 0.2734, 0.9045, 0.2061, 0.794, 0.4045, 0.6646, 0.2734, 0.9045, 0.7939, 0.6545, 0.9755, 0.6817, 0.7501, 0.3455, 0.9755, 0.09549, 0.7939, 0.3183, 0.7501, 0.0, 0.5, 0.09549, 0.2061, 0.206, 0.4045, 0.3455, 0.02447, 0.6545, 0.02447, 0.5, 0.1908, 0.9045, 0.2061, 1.0, 0.5, 0.794, 0.4045])
me_icosphere.update()
me_icosphere_003 = bpy.data.meshes.new('Icosphere.003')
me_icosphere_003.from_pydata([(0.2764, -0.8506, 0.4472), (-0.7236, -0.5257, 0.4472), (-0.7236, 0.5257, 0.4472), (0.2764, 0.8506, 0.4472), (0.8944, 0.0, 0.4472), (0.0, 0.0, 1.0), (0.9511, -0.309, 0.0), (0.9511, 0.309, 0.0), (0.0, -1.0, 0.0), (0.5878, -0.809, 0.0), (-0.9511, -0.309, 0.0), (-0.5878, -0.809, 0.0), (-0.5878, 0.809, 0.0), (-0.9511, 0.309, 0.0), (0.5878, 0.809, 0.0), (0.0, 1.0, 0.0), (0.6882, -0.5, 0.5257), (-0.2629, -0.809, 0.5257), (-0.8506, 0.0, 0.5257), (-0.2629, 0.809, 0.5257), (0.6882, 0.5, 0.5257), (0.1625, -0.5, 0.8507), (0.5257, 0.0, 0.8507), (-0.4253, -0.309, 0.8507), (-0.4253, 0.309, 0.8507), (0.1625, 0.5, 0.8507)], [], [(0, 16, 21), (1, 17, 23), (2, 18, 24), (3, 19, 25), (4, 20, 22), (22, 25, 5), (22, 20, 25), (20, 3, 25), (25, 24, 5), (25, 19, 24), (19, 2, 24), (24, 23, 5), (24, 18, 23), (18, 1, 23), (23, 21, 5), (23, 17, 21), (17, 0, 21), (21, 22, 5), (21, 16, 22), (16, 4, 22), (7, 20, 4), (7, 14, 20), (14, 3, 20), (15, 19, 3), (15, 12, 19), (12, 2, 19), (13, 18, 2), (13, 10, 18), (10, 1, 18), (11, 17, 1), (11, 8, 17), (8, 0, 17), (9, 16, 0), (9, 6, 16), (6, 4, 16), (14, 15, 3), (12, 13, 2), (10, 11, 1), (8, 9, 0), (6, 7, 4)])
_uv = me_icosphere_003.uv_layers.new(name='UVMap')
_uv.uv.foreach_set('vector', [0.399, 0.999, 0.399, 0.802, 0.202, 0.999, 0.399, 0.799, 0.202, 0.799, 0.399, 0.602, 0.999, 0.199, 0.802, 0.199, 0.999, 0.002002, 0.799, 0.599, 0.602, 0.599, 0.799, 0.402, 0.199, 0.199, 0.002002, 0.199, 0.199, 0.002002, 0.599, 0.602, 0.402, 0.799, 0.599, 0.799, 0.799, 0.199, 0.602, 0.199, 0.799, 0.002002, 0.201, 0.998, 0.201, 0.801, 0.398, 0.801, 0.002002, 0.999, 0.199, 0.802, 0.199, 0.999, 0.602, 0.399, 0.799, 0.202, 0.799, 0.399, 0.802, 0.399, 0.999, 0.399, 0.999, 0.202, 0.801, 0.398, 0.998, 0.201, 0.801, 0.201, 0.602, 0.799, 0.799, 0.602, 0.799, 0.799, 0.998, 0.001001, 0.801, 0.001001, 0.801, 0.198, 0.001001, 0.998, 0.198, 0.801, 0.001001, 0.801, 0.601, 0.601, 0.601, 0.798, 0.798, 0.601, 0.798, 0.401, 0.601, 0.401, 0.601, 0.598, 0.598, 0.601, 0.401, 0.798, 0.401, 0.601, 0.601, 0.398, 0.798, 0.201, 0.601, 0.201, 0.398, 0.601, 0.201, 0.601, 0.201, 0.798, 0.399, 0.202, 0.202, 0.399, 0.399, 0.399, 0.002002, 0.599, 0.199, 0.599, 0.199, 0.402, 0.599, 0.002002, 0.599, 0.199, 0.402, 0.199, 0.599, 0.202, 0.402, 0.399, 0.599, 0.399, 0.202, 0.599, 0.399, 0.599, 0.399, 0.402, 0.599, 0.402, 0.599, 0.599, 0.402, 0.599, 0.199, 0.602, 0.002002, 0.799, 0.199, 0.799, 0.798, 0.001001, 0.601, 0.001001, 0.601, 0.198, 0.001001, 0.798, 0.001001, 0.601, 0.198, 0.601, 0.401, 0.598, 0.598, 0.401, 0.401, 0.401, 0.201, 0.401, 0.398, 0.401, 0.201, 0.598, 0.401, 0.398, 0.401, 0.201, 0.598, 0.201, 0.401, 0.198, 0.598, 0.001001, 0.401, 0.001001, 0.001001, 0.401, 0.198, 0.401, 0.001001, 0.598, 0.201, 0.398, 0.201, 0.201, 0.398, 0.201, 0.199, 0.202, 0.002002, 0.399, 0.199, 0.399, 0.399, 0.002002, 0.202, 0.199, 0.399, 0.199, 0.398, 0.001001, 0.201, 0.198, 0.201, 0.001001, 0.198, 0.201, 0.001001, 0.398, 0.001001, 0.201, 0.001001, 0.198, 0.198, 0.001001, 0.001001, 0.001001])
me_icosphere_003.update()
me_suzanne_001 = bpy.data.meshes.new('Suzanne.001')
me_suzanne_001.from_pydata([(0.0, -0.1866, 0.04691), (0.0, -0.2647, 0.125), (0.0, -1.296, 0.03909), (0.0, -0.9366, 0.08597), (0.0, -0.8038, 0.1016), (0.0, -1.39, 0.02347), (0.0, -0.2101, -0.09372), (0.0, -0.04599, -0.125), (0.2031, -0.8038, -0.1328), (-0.2031, -0.8038, -0.1328), (0.3125, -1.054, -0.125), (-0.3125, -1.054, -0.125), (0.3516, -1.312, -0.125), (-0.3516, -1.312, -0.125), (0.3672, -1.507, -0.164), (-0.3672, -1.507, -0.164), (0.3281, -1.562, -0.1718), (-0.3281, -1.562, -0.1718), (0.1797, -1.585, -0.1406), (-0.1797, -1.585, -0.1406), (0.0, -1.601, -0.1172), (0.4375, -0.7569, -0.164), (-0.4375, -0.7569, -0.164), (0.6328, -0.6554, -0.1562), (-0.6328, -0.6554, -0.1562), (0.8281, -0.4679, -0.25), (-0.8281, -0.4679, -0.25), (0.8594, -0.1866, -0.1015), (-0.8594, -0.1866, -0.1015), (0.7109, -0.1319, -0.07028), (-0.7109, -0.1319, -0.07028), (0.4922, -0.01474, -0.007782), (-0.4922, -0.01474, -0.007782), (0.3203, 0.1415, 0.03909), (-0.3203, 0.1415, 0.03909), (0.1562, 0.1024, 0.06253), (-0.1562, 0.1024, 0.06253), (0.0625, -0.1241, 0.05472), (-0.0625, -0.1241, 0.05472), (0.1641, -0.2022, 0.07816), (-0.1641, -0.2022, 0.07816), (0.125, -0.3116, 0.07034), (-0.125, -0.3116, 0.07034), (0.2031, -0.5226, 0.04691), (-0.2031, -0.5226, 0.04691), (0.375, -0.6007, 0.007843), (-0.375, -0.6007, 0.007843), (0.4922, -0.5538, -0.02341), (-0.4922, -0.5538, -0.02341), (0.625, -0.4288, -0.04684), (-0.625, -0.4288, -0.04684), (0.6406, -0.3194, -0.04684), (-0.6406, -0.3194, -0.04684), (0.6016, -0.2413, -0.03122), (-0.6016, -0.2413, -0.03122), (0.4297, -0.1788, 0.02347), (-0.4297, -0.1788, 0.02347), (0.25, -0.1476, 0.06253), (-0.25, -0.1476, 0.06253), (0.0, -1.382, 0.03909), (0.1094, -1.335, 0.03909), (-0.1094, -1.335, 0.03909), (0.1172, -1.452, 0.01566), (-0.1172, -1.452, 0.01566), (0.0625, -1.499, 3.04e-05), (-0.0625, -1.499, 3.04e-05), (0.0, -1.507, -0.007782), (0.0, -0.8116, 0.05472), (0.0, -0.7569, 0.04691), (0.1016, -0.7647, 0.04691), (-0.1016, -0.7647, 0.04691), (0.125, -0.8429, 0.05472), (-0.125, -0.8429, 0.05472), (0.08594, -0.9054, 0.04691), (-0.08594, -0.9054, 0.04691), (0.3984, -0.6632, -0.02341), (-0.3984, -0.6632, -0.02341), (0.6172, -0.5616, -0.07028), (-0.6172, -0.5616, -0.07028), (0.7266, -0.4132, -0.09372), (-0.7266, -0.4132, -0.09372), (0.7422, -0.2413, -0.03903), (-0.7422, -0.2413, -0.03903), (0.6875, -0.2022, 0.03128), (-0.6875, -0.2022, 0.03128), (0.4375, -0.06943, 0.1016), (-0.4375, -0.06943, 0.1016), (0.3125, 0.02432, 0.1407), (-0.3125, 0.02432, 0.1407), (0.2031, 0.0008816, 0.1563), (-0.2031, 0.0008816, 0.1563), (0.1016, -0.1866, 0.1485), (-0.1016, -0.1866, 0.1485), (0.125, -0.7179, 0.1172), (-0.125, -0.7179, 0.1172), (0.2109, -1.062, 0.01566), (-0.2109, -1.062, 0.01566), (0.25, -1.319, -0.007782), (-0.25, -1.319, -0.007782), (0.2656, -1.437, -0.03122), (-0.2656, -1.437, -0.03122), (0.2344, -1.53, -0.06247), (-0.2344, -1.53, -0.06247), (0.1641, -1.546, -0.06247), (-0.1641, -1.546, -0.06247), (0.0, -1.562, -0.05466), (0.0, -0.5694, 0.03128), (0.0, -0.4054, 0.07034), (0.3281, -0.1397, 0.04691), (-0.3281, -0.1397, 0.04691), (0.1641, -0.4757, 0.05472), (-0.1641, -0.4757, 0.05472), (0.1328, -0.4054, 0.06253), (-0.1328, -0.4054, 0.06253), (0.1172, -1.304, 0.03909), (-0.1172, -1.304, 0.03909), (0.07812, -1.062, 0.05472), (-0.07812, -1.062, 0.05472), (0.0, -1.062, 0.05472), (0.0, -0.9444, 0.04691), (0.09375, -0.8897, 0.08597), (-0.09375, -0.8897, 0.08597), (0.1328, -0.8429, 0.1016), (-0.1328, -0.8429, 0.1016), (0.1094, -0.7491, 0.08597), (-0.1094, -0.7491, 0.08597), (0.03906, -0.7413, 0.08597), (-0.03906, -0.7413, 0.08597), (0.0, -0.8194, 0.1328), (0.04687, -0.7647, 0.1172), (-0.04687, -0.7647, 0.1172), (0.09375, -0.7726, 0.1172), (-0.09375, -0.7726, 0.1172), (0.1094, -0.8429, 0.1328), (-0.1094, -0.8429, 0.1328), (0.07812, -0.8663, 0.1094), (-0.07812, -0.8663, 0.1094), (0.0, -0.9054, 0.1094), (0.2578, -0.9288, -0.1406), (-0.2578, -0.9288, -0.1406), (0.1641, -0.8585, 0.01566), (-0.1641, -0.8585, 0.01566), (0.1797, -0.9288, 0.01566), (-0.1797, -0.9288, 0.01566), (0.2344, -0.8663, -0.1406), (-0.2344, -0.8663, -0.1406), (0.0, -1.491, -0.007782), (0.04687, -1.483, -0.007782), (-0.04687, -1.483, -0.007782), (0.09375, -1.437, 0.01566), (-0.09375, -1.437, 0.01566), (0.09375, -1.358, 0.03128), (-0.09375, -1.358, 0.03128), (0.0, -1.398, -0.03903), (0.09375, -1.366, -0.03122), (-0.09375, -1.366, -0.03122), (0.09375, -1.429, -0.05466), (-0.09375, -1.429, -0.05466), (0.04687, -1.468, -0.06247), (-0.04687, -1.468, -0.06247), (0.0, -1.476, -0.06247), (0.1719, -0.3976, 0.08597), (-0.1719, -0.3976, 0.08597), (0.1875, -0.4601, 0.07816), (-0.1875, -0.4601, 0.07816), (0.3359, -0.1866, 0.06253), (-0.3359, -0.1866, 0.06253), (0.2734, -0.1944, 0.07816), (-0.2734, -0.1944, 0.07816), (0.4219, -0.2179, 0.07816), (-0.4219, -0.2179, 0.07816), (0.5625, -0.2647, 3.037e-05), (-0.5625, -0.2647, 3.037e-05), (0.5859, -0.3272, -0.007782), (-0.5859, -0.3272, -0.007782), (0.5781, -0.421, -0.01559), (-0.5781, -0.421, -0.01559), (0.4766, -0.5147, 0.02347), (-0.4766, -0.5147, 0.02347), (0.375, -0.5538, 0.04691), (-0.375, -0.5538, 0.04691), (0.2266, -0.5069, 0.08597), (-0.2266, -0.5069, 0.08597), (0.1797, -0.3194, 0.08597), (-0.1797, -0.3194, 0.08597), (0.2109, -0.2413, 0.08597), (-0.2109, -0.2413, 0.08597), (0.2344, -0.2569, 0.06253), (-0.2344, -0.2569, 0.06253), (0.1953, -0.3194, 0.06253), (-0.1953, -0.3194, 0.06253), (0.2422, -0.4913, 0.06253), (-0.2422, -0.4913, 0.06253), (0.375, -0.5304, 0.03128), (-0.375, -0.5304, 0.03128), (0.4609, -0.4991, 0.007843), (-0.4609, -0.4991, 0.007843), (0.5469, -0.4054, -0.02341), (-0.5469, -0.4054, -0.02341), (0.5547, -0.3351, -0.02341), (-0.5547, -0.3351, -0.02341), (0.5312, -0.2804, -0.01559), (-0.5312, -0.2804, -0.01559), (0.4141, -0.2257, 0.05472), (-0.4141, -0.2257, 0.05472), (0.2812, -0.2179, 0.07034), (-0.2812, -0.2179, 0.07034), (0.3359, -0.2101, 0.05472), (-0.3359, -0.2101, 0.05472), (0.2031, -0.4444, 0.05472), (-0.2031, -0.4444, 0.05472), (0.1953, -0.3897, 0.05472), (-0.1953, -0.3897, 0.05472), (0.1094, -0.1554, -0.08591), (-0.1094, -0.1554, -0.08591), (0.1953, 0.04776, -0.07809), (-0.1953, 0.04776, -0.07809), (0.3359, 0.07119, -0.1015), (-0.3359, 0.07119, -0.1015), (0.4844, -0.06162, -0.1406), (-0.4844, -0.06162, -0.1406), (0.6797, -0.1632, -0.2031), (-0.6797, -0.1632, -0.2031), (0.7969, -0.2101, -0.2343), (-0.7969, -0.2101, -0.2343), (0.7734, -0.4522, -0.3203), (-0.7734, -0.4522, -0.3203), (0.6016, -0.6163, -0.2812), (-0.6016, -0.6163, -0.2812), (0.4375, -0.7101, -0.2265), (-0.4375, -0.7101, -0.2265), (0.8516, -0.3819, -0.6406), (-0.8516, -0.3819, -0.6406), (0.7344, -0.6632, -0.625), (-0.7344, -0.6632, -0.625), (0.2344, -0.9679, -0.289), (-0.2344, -0.9679, -0.289), (0.2891, -1.327, -0.3125), (-0.2891, -1.327, -0.3125), (0.25, -1.116, -0.3047), (-0.25, -1.116, -0.3047), (0.3281, -1.53, -0.2968), (-0.3281, -1.53, -0.2968), (0.2187, -0.8976, -0.2656), (-0.2187, -0.8976, -0.2656), (0.2109, -0.8429, -0.2265), (-0.2109, -0.8429, -0.2265), (0.2031, -0.7882, -0.1953), (-0.2031, -0.7882, -0.1953), (0.4609, -0.09287, -0.2656), (-0.4609, -0.09287, -0.2656), (0.7266, -0.2101, -0.3593), (-0.7266, -0.2101, -0.3593), (0.6328, -0.1632, -0.414), (-0.6328, -0.1632, -0.414), (0.4062, -0.7882, -0.5468), (-0.4062, -0.7882, -0.5468)], [], [(18, 103, 105, 20), (105, 104, 19, 20), (16, 101, 103, 18), (104, 102, 17, 19), (14, 99, 101, 16), (102, 100, 15, 17), (12, 97, 99, 14), (100, 98, 13, 15), (10, 95, 97, 12), (98, 96, 11, 13), (8, 21, 75, 93), (76, 22, 9, 94), (21, 23, 77, 75), (78, 24, 22, 76), (23, 25, 79, 77), (80, 26, 24, 78), (25, 27, 81, 79), (82, 28, 26, 80), (27, 29, 83, 81), (84, 30, 28, 82), (29, 31, 85, 83), (86, 32, 30, 84), (31, 33, 87, 85), (88, 34, 32, 86), (33, 35, 89, 87), (90, 36, 34, 88), (35, 37, 91, 89), (92, 38, 36, 90), (37, 0, 1, 91), (1, 0, 38, 92), (39, 57, 89, 91), (90, 58, 40, 92), (57, 108, 87, 89), (88, 109, 58, 90), (55, 85, 87, 108), (88, 86, 56, 109), (53, 83, 85, 55), (86, 84, 54, 56), (51, 81, 83, 53), (84, 82, 52, 54), (49, 79, 81, 51), (82, 80, 50, 52), (47, 77, 79, 49), (80, 78, 48, 50), (45, 75, 77, 47), (78, 76, 46, 48), (43, 93, 75, 45), (76, 94, 44, 46), (43, 110, 106, 93), (106, 111, 44, 94), (39, 91, 1, 41), (1, 92, 40, 42), (41, 1, 107, 112), (107, 1, 42, 113), (106, 110, 112, 107), (113, 111, 106, 107), (64, 66, 105, 103), (105, 66, 65, 104), (62, 64, 103, 101), (104, 65, 63, 102), (60, 62, 101, 99), (102, 63, 61, 100), (95, 116, 114, 97), (115, 117, 96, 98), (60, 99, 97, 114), (98, 100, 61, 115), (73, 119, 118, 116), (118, 119, 74, 117), (114, 116, 118, 2), (118, 117, 115, 2), (59, 60, 114, 2), (115, 61, 59, 2), (71, 122, 120, 73), (121, 123, 72, 74), (69, 124, 122, 71), (123, 125, 70, 72), (68, 126, 124, 69), (125, 127, 68, 70), (67, 4, 126, 68), (127, 4, 67, 68), (119, 73, 120, 3), (121, 74, 119, 3), (3, 120, 135, 137), (136, 121, 3, 137), (4, 128, 129, 126), (130, 128, 4, 127), (126, 129, 131, 124), (132, 130, 127, 125), (124, 131, 133, 122), (134, 132, 125, 123), (122, 133, 135, 120), (136, 134, 123, 121), (128, 133, 131, 129), (132, 134, 128, 130), (128, 137, 135, 133), (136, 137, 128, 134), (68, 69, 93, 106), (94, 70, 68, 106), (69, 71, 140, 93), (141, 72, 70, 94), (71, 73, 142, 140), (143, 74, 72, 141), (73, 116, 95, 142), (96, 117, 74, 143), (10, 138, 142, 95), (143, 139, 11, 96), (138, 144, 140, 142), (141, 145, 139, 143), (8, 93, 140, 144), (141, 94, 9, 145), (60, 59, 5, 151), (5, 59, 61, 152), (62, 60, 151, 149), (152, 61, 63, 150), (64, 62, 149, 147), (150, 63, 65, 148), (66, 64, 147, 146), (148, 65, 66, 146), (146, 147, 158, 160), (159, 148, 146, 160), (147, 149, 156, 158), (157, 150, 148, 159), (149, 151, 154, 156), (155, 152, 150, 157), (151, 5, 153, 154), (153, 5, 152, 155), (153, 160, 158, 154), (159, 160, 153, 155), (154, 158, 156), (157, 159, 155), (112, 110, 163, 161), (164, 111, 113, 162), (41, 112, 161, 183), (162, 113, 42, 184), (39, 41, 183, 185), (184, 42, 40, 186), (110, 43, 181, 163), (182, 44, 111, 164), (43, 45, 179, 181), (180, 46, 44, 182), (45, 47, 177, 179), (178, 48, 46, 180), (47, 49, 175, 177), (176, 50, 48, 178), (49, 51, 173, 175), (174, 52, 50, 176), (51, 53, 171, 173), (172, 54, 52, 174), (53, 55, 169, 171), (170, 56, 54, 172), (55, 108, 165, 169), (166, 109, 56, 170), (108, 57, 167, 165), (168, 58, 109, 166), (57, 39, 185, 167), (186, 40, 58, 168), (167, 185, 187, 205), (188, 186, 168, 206), (165, 167, 205, 207), (206, 168, 166, 208), (169, 165, 207, 203), (208, 166, 170, 204), (171, 169, 203, 201), (204, 170, 172, 202), (173, 171, 201, 199), (202, 172, 174, 200), (175, 173, 199, 197), (200, 174, 176, 198), (177, 175, 197, 195), (198, 176, 178, 196), (179, 177, 195, 193), (196, 178, 180, 194), (181, 179, 193, 191), (194, 180, 182, 192), (163, 181, 191, 209), (192, 182, 164, 210), (185, 183, 189, 187), (190, 184, 186, 188), (183, 161, 211, 189), (212, 162, 184, 190), (161, 163, 209, 211), (210, 164, 162, 212), (0, 37, 213, 6), (214, 38, 0, 6), (37, 35, 215, 213), (216, 36, 38, 214), (35, 33, 217, 215), (218, 34, 36, 216), (33, 31, 219, 217), (220, 32, 34, 218), (31, 29, 221, 219), (222, 30, 32, 220), (29, 27, 223, 221), (224, 28, 30, 222), (27, 25, 225, 223), (226, 26, 28, 224), (25, 23, 227, 225), (228, 24, 26, 226), (23, 21, 229, 227), (230, 22, 24, 228), (14, 16, 241, 237), (242, 17, 15, 238), (12, 14, 237, 239), (238, 15, 13, 240), (10, 12, 239, 235), (240, 13, 11, 236), (138, 243, 245, 144), (246, 244, 139, 145), (10, 235, 243, 138), (244, 236, 11, 139), (8, 144, 245, 247), (246, 145, 9, 248), (8, 247, 229, 21), (230, 248, 9, 22), (225, 227, 233, 231), (234, 228, 226, 232), (221, 223, 251, 253), (252, 224, 222, 254), (219, 221, 253, 249), (254, 222, 220, 250), (213, 215, 217, 219), (218, 216, 214, 220), (213, 219, 249, 7), (250, 220, 214, 7), (6, 213, 7), (7, 214, 6), (223, 225, 231, 251), (232, 226, 224, 252), (227, 229, 255, 233), (256, 230, 228, 234), (229, 245, 243, 255), (244, 246, 230, 256), (229, 247, 245), (246, 248, 230)])
_uv = me_suzanne_001.uv_layers.new(name='UVMap')
_uv.uv.foreach_set('vector', [4.092e-08, 0.4378, 0.03514, 0.4507, 0.03143, 0.5165, 4.575e-08, 0.5174, 0.03143, 0.5165, 0.03875, 0.5819, 0.004408, 0.5967, 4.575e-08, 0.5174, 0.01489, 0.3716, 0.04261, 0.4241, 0.03514, 0.4507, 4.092e-08, 0.4378, 0.03875, 0.5819, 0.04764, 0.6081, 0.02282, 0.6619, 0.004408, 0.5967, 0.03966, 0.3609, 0.08071, 0.413, 0.04261, 0.4241, 0.01489, 0.3716, 0.04764, 0.6081, 0.08626, 0.6171, 0.04808, 0.6713, 0.02282, 0.6619, 0.115, 0.354, 0.1264, 0.4143, 0.08071, 0.413, 0.03966, 0.3609, 0.08626, 0.6171, 0.1318, 0.6133, 0.1236, 0.6742, 0.04808, 0.6713, 0.2213, 0.3403, 0.2355, 0.4151, 0.1264, 0.4143, 0.115, 0.354, 0.1318, 0.6133, 0.2407, 0.6066, 0.2305, 0.6822, 0.1236, 0.6742, 0.3504, 0.3273, 0.4337, 0.2629, 0.4723, 0.3203, 0.4232, 0.4404, 0.4825, 0.6884, 0.447, 0.748, 0.3603, 0.6879, 0.4265, 0.5712, 0.4337, 0.2629, 0.5074, 0.2261, 0.5357, 0.2582, 0.4723, 0.3203, 0.5491, 0.747, 0.5227, 0.7807, 0.447, 0.748, 0.4825, 0.6884, 0.5074, 0.2261, 0.5912, 0.1822, 0.5902, 0.2428, 0.5357, 0.2582, 0.6045, 0.7593, 0.6089, 0.8199, 0.5227, 0.7807, 0.5491, 0.747, 0.5912, 0.1822, 0.6487, 0.2301, 0.6385, 0.2577, 0.5902, 0.2428, 0.652, 0.7418, 0.6637, 0.7688, 0.6089, 0.8199, 0.6045, 0.7593, 0.6487, 0.2301, 0.6732, 0.2566, 0.6494, 0.2792, 0.6385, 0.2577, 0.6617, 0.7197, 0.6868, 0.7409, 0.6637, 0.7688, 0.652, 0.7418, 0.6732, 0.2566, 0.7029, 0.3224, 0.6749, 0.3439, 0.6494, 0.2792, 0.6836, 0.6535, 0.7127, 0.6734, 0.6868, 0.7409, 0.6617, 0.7197, 0.7029, 0.3224, 0.71, 0.3697, 0.688, 0.3731, 0.6749, 0.3439, 0.695, 0.6237, 0.7172, 0.6258, 0.7127, 0.6734, 0.6836, 0.6535, 0.71, 0.3697, 0.7086, 0.389, 0.6887, 0.3921, 0.688, 0.3731, 0.6947, 0.6047, 0.7147, 0.6066, 0.7172, 0.6258, 0.695, 0.6237, 0.7086, 0.389, 0.7083, 0.4548, 0.6614, 0.4457, 0.6887, 0.3921, 0.6644, 0.5526, 0.7107, 0.5409, 0.7147, 0.6066, 0.6947, 0.6047, 0.7083, 0.4548, 0.7032, 0.498, 0.6421, 0.4997, 0.6614, 0.4457, 0.6421, 0.4997, 0.7032, 0.498, 0.7107, 0.5409, 0.6644, 0.5526, 0.6397, 0.4195, 0.6487, 0.3892, 0.6887, 0.3921, 0.6614, 0.4457, 0.6947, 0.6047, 0.6548, 0.6098, 0.6442, 0.58, 0.6644, 0.5526, 0.6487, 0.3892, 0.6484, 0.3686, 0.688, 0.3731, 0.6887, 0.3921, 0.695, 0.6237, 0.6557, 0.6304, 0.6548, 0.6098, 0.6947, 0.6047, 0.6414, 0.3406, 0.6749, 0.3439, 0.688, 0.3731, 0.6484, 0.3686, 0.695, 0.6237, 0.6836, 0.6535, 0.6503, 0.6587, 0.6557, 0.6304, 0.6266, 0.2933, 0.6494, 0.2792, 0.6749, 0.3439, 0.6414, 0.3406, 0.6836, 0.6535, 0.6617, 0.7197, 0.6381, 0.7068, 0.6503, 0.6587, 0.6082, 0.277, 0.6385, 0.2577, 0.6494, 0.2792, 0.6266, 0.2933, 0.6617, 0.7197, 0.652, 0.7418, 0.6207, 0.7242, 0.6381, 0.7068, 0.5751, 0.2728, 0.5902, 0.2428, 0.6385, 0.2577, 0.6082, 0.277, 0.652, 0.7418, 0.6045, 0.7593, 0.5878, 0.7302, 0.6207, 0.7242, 0.5236, 0.3014, 0.5357, 0.2582, 0.5902, 0.2428, 0.5751, 0.2728, 0.6045, 0.7593, 0.5491, 0.747, 0.5347, 0.7045, 0.5878, 0.7302, 0.4956, 0.3405, 0.4723, 0.3203, 0.5357, 0.2582, 0.5236, 0.3014, 0.5491, 0.747, 0.4825, 0.6884, 0.5045, 0.667, 0.5347, 0.7045, 0.5135, 0.4135, 0.4232, 0.4404, 0.4723, 0.3203, 0.4956, 0.3405, 0.4825, 0.6884, 0.4265, 0.5712, 0.5183, 0.5929, 0.5045, 0.667, 0.5135, 0.4135, 0.5345, 0.4306, 0.4928, 0.5037, 0.4232, 0.4404, 0.4928, 0.5037, 0.5385, 0.5747, 0.5183, 0.5929, 0.4265, 0.5712, 0.6397, 0.4195, 0.6614, 0.4457, 0.6421, 0.4997, 0.603, 0.4442, 0.6421, 0.4997, 0.6644, 0.5526, 0.6442, 0.58, 0.6061, 0.5574, 0.603, 0.4442, 0.6421, 0.4997, 0.5675, 0.5018, 0.5642, 0.4438, 0.5675, 0.5018, 0.6421, 0.4997, 0.6061, 0.5574, 0.5674, 0.5599, 0.4928, 0.5037, 0.5345, 0.4306, 0.5642, 0.4438, 0.5675, 0.5018, 0.5674, 0.5599, 0.5385, 0.5747, 0.4928, 0.5037, 0.5675, 0.5018, 0.06329, 0.492, 0.06018, 0.5157, 0.03143, 0.5165, 0.03514, 0.4507, 0.03143, 0.5165, 0.06018, 0.5157, 0.06458, 0.5392, 0.03875, 0.5819, 0.08094, 0.4709, 0.06329, 0.492, 0.03514, 0.4507, 0.04261, 0.4241, 0.03875, 0.5819, 0.06458, 0.5392, 0.08337, 0.5593, 0.04764, 0.6081, 0.1283, 0.4731, 0.08094, 0.4709, 0.04261, 0.4241, 0.08071, 0.413, 0.04764, 0.6081, 0.08337, 0.5593, 0.1305, 0.5545, 0.08626, 0.6171, 0.2355, 0.4151, 0.2447, 0.4765, 0.1402, 0.4684, 0.1264, 0.4143, 0.1427, 0.5585, 0.2465, 0.5448, 0.2407, 0.6066, 0.1318, 0.6133, 0.1283, 0.4731, 0.08071, 0.413, 0.1264, 0.4143, 0.1402, 0.4684, 0.1318, 0.6133, 0.08626, 0.6171, 0.1305, 0.5545, 0.1427, 0.5585, 0.3198, 0.4648, 0.3039, 0.5091, 0.2466, 0.5106, 0.2447, 0.4765, 0.2466, 0.5106, 0.3039, 0.5091, 0.3221, 0.5524, 0.2465, 0.5448, 0.1402, 0.4684, 0.2447, 0.4765, 0.2466, 0.5106, 0.1492, 0.5133, 0.2466, 0.5106, 0.2465, 0.5448, 0.1427, 0.5585, 0.1492, 0.5133, 0.1206, 0.5141, 0.1283, 0.4731, 0.1402, 0.4684, 0.1492, 0.5133, 0.1427, 0.5585, 0.1305, 0.5545, 0.1206, 0.5141, 0.1492, 0.5133, 0.3567, 0.4424, 0.3596, 0.4653, 0.3385, 0.4713, 0.3198, 0.4648, 0.3404, 0.545, 0.3617, 0.5499, 0.3602, 0.5728, 0.3221, 0.5524, 0.3971, 0.458, 0.3834, 0.4717, 0.3596, 0.4653, 0.3567, 0.4424, 0.3617, 0.5499, 0.385, 0.5423, 0.3994, 0.5551, 0.3602, 0.5728, 0.4076, 0.5053, 0.3905, 0.4884, 0.3834, 0.4717, 0.3971, 0.458, 0.385, 0.5423, 0.3911, 0.5257, 0.4076, 0.5053, 0.3994, 0.5551, 0.3885, 0.5098, 0.3776, 0.5069, 0.3905, 0.4884, 0.4076, 0.5053, 0.3911, 0.5257, 0.3776, 0.5069, 0.3885, 0.5098, 0.4076, 0.5053, 0.3039, 0.5091, 0.3198, 0.4648, 0.3385, 0.4713, 0.3208, 0.5086, 0.3404, 0.545, 0.3221, 0.5524, 0.3039, 0.5091, 0.3208, 0.5086, 0.3208, 0.5086, 0.3385, 0.4713, 0.3492, 0.4808, 0.3357, 0.5082, 0.3505, 0.535, 0.3404, 0.545, 0.3208, 0.5086, 0.3357, 0.5082, 0.3776, 0.5069, 0.3653, 0.5073, 0.3797, 0.4888, 0.3905, 0.4884, 0.3805, 0.5256, 0.3653, 0.5073, 0.3776, 0.5069, 0.3911, 0.5257, 0.3905, 0.4884, 0.3797, 0.4888, 0.3762, 0.4779, 0.3834, 0.4717, 0.3776, 0.5366, 0.3805, 0.5256, 0.3911, 0.5257, 0.385, 0.5423, 0.3834, 0.4717, 0.3762, 0.4779, 0.3606, 0.4762, 0.3596, 0.4653, 0.3622, 0.539, 0.3776, 0.5366, 0.385, 0.5423, 0.3617, 0.5499, 0.3596, 0.4653, 0.3606, 0.4762, 0.3492, 0.4808, 0.3385, 0.4713, 0.3505, 0.535, 0.3622, 0.539, 0.3617, 0.5499, 0.3404, 0.545, 0.3653, 0.5073, 0.3606, 0.4762, 0.3762, 0.4779, 0.3797, 0.4888, 0.3776, 0.5366, 0.3622, 0.539, 0.3653, 0.5073, 0.3805, 0.5256, 0.3653, 0.5073, 0.3357, 0.5082, 0.3492, 0.4808, 0.3606, 0.4762, 0.3505, 0.535, 0.3357, 0.5082, 0.3653, 0.5073, 0.3622, 0.539, 0.4076, 0.5053, 0.3971, 0.458, 0.4232, 0.4404, 0.4928, 0.5037, 0.4265, 0.5712, 0.3994, 0.5551, 0.4076, 0.5053, 0.4928, 0.5037, 0.3971, 0.458, 0.3567, 0.4424, 0.3397, 0.4154, 0.4232, 0.4404, 0.3447, 0.6008, 0.3602, 0.5728, 0.3994, 0.5551, 0.4265, 0.5712, 0.3567, 0.4424, 0.3198, 0.4648, 0.3009, 0.4157, 0.3397, 0.4154, 0.3059, 0.6025, 0.3221, 0.5524, 0.3602, 0.5728, 0.3447, 0.6008, 0.3198, 0.4648, 0.2447, 0.4765, 0.2355, 0.4151, 0.3009, 0.4157, 0.2407, 0.6066, 0.2465, 0.5448, 0.3221, 0.5524, 0.3059, 0.6025, 0.2213, 0.3403, 0.2826, 0.3306, 0.3009, 0.4157, 0.2355, 0.4151, 0.3059, 0.6025, 0.2924, 0.6886, 0.2305, 0.6822, 0.2407, 0.6066, 0.2826, 0.3306, 0.3146, 0.3282, 0.3397, 0.4154, 0.3009, 0.4157, 0.3447, 0.6008, 0.3245, 0.6892, 0.2924, 0.6886, 0.3059, 0.6025, 0.3504, 0.3273, 0.4232, 0.4404, 0.3397, 0.4154, 0.3146, 0.3282, 0.3447, 0.6008, 0.4265, 0.5712, 0.3603, 0.6879, 0.3245, 0.6892, 0.1283, 0.4731, 0.1206, 0.5141, 0.1162, 0.5142, 0.1198, 0.4801, 0.1162, 0.5142, 0.1206, 0.5141, 0.1305, 0.5545, 0.1217, 0.548, 0.08094, 0.4709, 0.1283, 0.4731, 0.1198, 0.4801, 0.0866, 0.4789, 0.1217, 0.548, 0.1305, 0.5545, 0.08337, 0.5593, 0.08857, 0.551, 0.06329, 0.492, 0.08094, 0.4709, 0.0866, 0.4789, 0.06901, 0.4981, 0.08857, 0.551, 0.08337, 0.5593, 0.06458, 0.5392, 0.06996, 0.5327, 0.06018, 0.5157, 0.06329, 0.492, 0.06901, 0.4981, 0.06579, 0.5155, 0.06996, 0.5327, 0.06458, 0.5392, 0.06018, 0.5157, 0.06579, 0.5155, 0.06579, 0.5155, 0.06901, 0.4981, 0.08516, 0.5057, 0.08289, 0.5151, 0.08567, 0.5243, 0.06996, 0.5327, 0.06579, 0.5155, 0.08289, 0.5151, 0.06901, 0.4981, 0.0866, 0.4789, 0.09121, 0.4962, 0.08516, 0.5057, 0.09223, 0.5335, 0.08857, 0.551, 0.06996, 0.5327, 0.08567, 0.5243, 0.0866, 0.4789, 0.1198, 0.4801, 0.1024, 0.4948, 0.09121, 0.4962, 0.1035, 0.5343, 0.1217, 0.548, 0.08857, 0.551, 0.09223, 0.5335, 0.1198, 0.4801, 0.1162, 0.5142, 0.1007, 0.5146, 0.1024, 0.4948, 0.1007, 0.5146, 0.1162, 0.5142, 0.1217, 0.548, 0.1035, 0.5343, 0.1007, 0.5146, 0.08289, 0.5151, 0.08516, 0.5057, 0.1024, 0.4948, 0.08567, 0.5243, 0.08289, 0.5151, 0.1007, 0.5146, 0.1035, 0.5343, 0.1024, 0.4948, 0.08516, 0.5057, 0.09121, 0.4962, 0.09223, 0.5335, 0.08567, 0.5243, 0.1035, 0.5343, 0.5642, 0.4438, 0.5345, 0.4306, 0.5441, 0.4185, 0.5681, 0.4263, 0.5487, 0.5862, 0.5385, 0.5747, 0.5674, 0.5599, 0.5723, 0.5771, 0.603, 0.4442, 0.5642, 0.4438, 0.5681, 0.4263, 0.5972, 0.4218, 0.5723, 0.5771, 0.5674, 0.5599, 0.6061, 0.5574, 0.6015, 0.58, 0.6397, 0.4195, 0.603, 0.4442, 0.5972, 0.4218, 0.6232, 0.4072, 0.6015, 0.58, 0.6061, 0.5574, 0.6442, 0.58, 0.6283, 0.5932, 0.5345, 0.4306, 0.5135, 0.4135, 0.5287, 0.402, 0.5441, 0.4185, 0.5341, 0.6036, 0.5183, 0.5929, 0.5385, 0.5747, 0.5487, 0.5862, 0.5135, 0.4135, 0.4956, 0.3405, 0.518, 0.3485, 0.5287, 0.402, 0.5264, 0.6577, 0.5045, 0.667, 0.5183, 0.5929, 0.5341, 0.6036, 0.4956, 0.3405, 0.5236, 0.3014, 0.5369, 0.3166, 0.518, 0.3485, 0.5472, 0.6886, 0.5347, 0.7045, 0.5045, 0.667, 0.5264, 0.6577, 0.5236, 0.3014, 0.5751, 0.2728, 0.5733, 0.2904, 0.5369, 0.3166, 0.5849, 0.7127, 0.5878, 0.7302, 0.5347, 0.7045, 0.5472, 0.6886, 0.5751, 0.2728, 0.6082, 0.277, 0.6014, 0.2952, 0.5733, 0.2904, 0.6128, 0.7064, 0.6207, 0.7242, 0.5878, 0.7302, 0.5849, 0.7127, 0.6082, 0.277, 0.6266, 0.2933, 0.6184, 0.3058, 0.6014, 0.2952, 0.6292, 0.6948, 0.6381, 0.7068, 0.6207, 0.7242, 0.6128, 0.7064, 0.6266, 0.2933, 0.6414, 0.3406, 0.6282, 0.345, 0.6184, 0.3058, 0.6369, 0.6551, 0.6503, 0.6587, 0.6381, 0.7068, 0.6292, 0.6948, 0.6414, 0.3406, 0.6484, 0.3686, 0.6348, 0.3675, 0.6282, 0.345, 0.6422, 0.6322, 0.6557, 0.6304, 0.6503, 0.6587, 0.6369, 0.6551, 0.6484, 0.3686, 0.6487, 0.3892, 0.6343, 0.3858, 0.6348, 0.3675, 0.6406, 0.614, 0.6548, 0.6098, 0.6557, 0.6304, 0.6422, 0.6322, 0.6487, 0.3892, 0.6397, 0.4195, 0.6232, 0.4072, 0.6343, 0.3858, 0.6283, 0.5932, 0.6442, 0.58, 0.6548, 0.6098, 0.6406, 0.614, 0.6343, 0.3858, 0.6232, 0.4072, 0.6154, 0.3979, 0.6274, 0.384, 0.6211, 0.6029, 0.6283, 0.5932, 0.6406, 0.614, 0.6338, 0.6161, 0.6348, 0.3675, 0.6343, 0.3858, 0.6274, 0.384, 0.628, 0.3677, 0.6338, 0.6161, 0.6406, 0.614, 0.6422, 0.6322, 0.6353, 0.6324, 0.6282, 0.345, 0.6348, 0.3675, 0.628, 0.3677, 0.6228, 0.3469, 0.6353, 0.6324, 0.6422, 0.6322, 0.6369, 0.6551, 0.6313, 0.6535, 0.6184, 0.3058, 0.6282, 0.345, 0.6228, 0.3469, 0.6102, 0.3136, 0.6313, 0.6535, 0.6369, 0.6551, 0.6292, 0.6948, 0.6205, 0.6875, 0.6014, 0.2952, 0.6184, 0.3058, 0.6102, 0.3136, 0.5963, 0.3043, 0.6205, 0.6875, 0.6292, 0.6948, 0.6128, 0.7064, 0.6072, 0.6975, 0.5733, 0.2904, 0.6014, 0.2952, 0.5963, 0.3043, 0.5761, 0.3012, 0.6072, 0.6975, 0.6128, 0.7064, 0.5849, 0.7127, 0.5871, 0.7017, 0.5369, 0.3166, 0.5733, 0.2904, 0.5761, 0.3012, 0.5431, 0.3226, 0.5871, 0.7017, 0.5849, 0.7127, 0.5472, 0.6886, 0.553, 0.6822, 0.518, 0.3485, 0.5369, 0.3166, 0.5431, 0.3226, 0.5281, 0.3487, 0.553, 0.6822, 0.5472, 0.6886, 0.5264, 0.6577, 0.5365, 0.657, 0.5287, 0.402, 0.518, 0.3485, 0.5281, 0.3487, 0.5368, 0.3957, 0.5365, 0.657, 0.5264, 0.6577, 0.5341, 0.6036, 0.5426, 0.6094, 0.5441, 0.4185, 0.5287, 0.402, 0.5368, 0.3957, 0.5526, 0.4093, 0.5426, 0.6094, 0.5341, 0.6036, 0.5487, 0.5862, 0.5577, 0.595, 0.6232, 0.4072, 0.5972, 0.4218, 0.5952, 0.4118, 0.6154, 0.3979, 0.6001, 0.5901, 0.6015, 0.58, 0.6283, 0.5932, 0.6211, 0.6029, 0.5972, 0.4218, 0.5681, 0.4263, 0.5707, 0.4123, 0.5952, 0.4118, 0.5756, 0.591, 0.5723, 0.5771, 0.6015, 0.58, 0.6001, 0.5901, 0.5681, 0.4263, 0.5441, 0.4185, 0.5526, 0.4093, 0.5707, 0.4123, 0.5577, 0.595, 0.5487, 0.5862, 0.5723, 0.5771, 0.5756, 0.591, 0.7032, 0.498, 0.7083, 0.4548, 0.78, 0.4442, 0.772, 0.4961, 0.7829, 0.5474, 0.7107, 0.5409, 0.7032, 0.498, 0.772, 0.4961, 0.7083, 0.4548, 0.7086, 0.389, 0.7299, 0.3862, 0.78, 0.4442, 0.7361, 0.6082, 0.7147, 0.6066, 0.7107, 0.5409, 0.7829, 0.5474, 0.7086, 0.389, 0.71, 0.3697, 0.7322, 0.361, 0.7299, 0.3862, 0.7398, 0.6332, 0.7172, 0.6258, 0.7147, 0.6066, 0.7361, 0.6082, 0.71, 0.3697, 0.7029, 0.3224, 0.7485, 0.2995, 0.7322, 0.361, 0.7596, 0.6938, 0.7127, 0.6734, 0.7172, 0.6258, 0.7398, 0.6332, 0.7029, 0.3224, 0.6732, 0.2566, 0.7023, 0.2232, 0.7485, 0.2995, 0.7178, 0.7727, 0.6868, 0.7409, 0.7127, 0.6734, 0.7596, 0.6938, 0.6732, 0.2566, 0.6487, 0.2301, 0.6687, 0.1971, 0.7023, 0.2232, 0.6856, 0.8007, 0.6637, 0.7688, 0.6868, 0.7409, 0.7178, 0.7727, 0.6487, 0.2301, 0.5912, 0.1822, 0.5896, 0.1489, 0.6687, 0.1971, 0.6092, 0.8534, 0.6089, 0.8199, 0.6637, 0.7688, 0.6856, 0.8007, 0.5912, 0.1822, 0.5074, 0.2261, 0.4909, 0.1744, 0.5896, 0.1489, 0.509, 0.8333, 0.5227, 0.7807, 0.6089, 0.8199, 0.6092, 0.8534, 0.5074, 0.2261, 0.4337, 0.2629, 0.422, 0.2292, 0.4909, 0.1744, 0.4371, 0.7822, 0.447, 0.748, 0.5227, 0.7807, 0.509, 0.8333, 0.03966, 0.3609, 0.01489, 0.3716, 0.005146, 0.3157, 0.08928, 0.2718, 0.01601, 0.7182, 0.02282, 0.6619, 0.04808, 0.6713, 0.1022, 0.7577, 0.115, 0.354, 0.03966, 0.3609, 0.08928, 0.2718, 0.1897, 0.2543, 0.1022, 0.7577, 0.04808, 0.6713, 0.1236, 0.6742, 0.2035, 0.77, 0.2213, 0.3403, 0.115, 0.354, 0.1897, 0.2543, 0.2631, 0.2581, 0.2035, 0.77, 0.1236, 0.6742, 0.2305, 0.6822, 0.2769, 0.7622, 0.2826, 0.3306, 0.2985, 0.2674, 0.3244, 0.2853, 0.3146, 0.3282, 0.3367, 0.7315, 0.3119, 0.7509, 0.2924, 0.6886, 0.3245, 0.6892, 0.2213, 0.3403, 0.2631, 0.2581, 0.2985, 0.2674, 0.2826, 0.3306, 0.3119, 0.7509, 0.2769, 0.7622, 0.2305, 0.6822, 0.2924, 0.6886, 0.3504, 0.3273, 0.3146, 0.3282, 0.3244, 0.2853, 0.3465, 0.2988, 0.3367, 0.7315, 0.3245, 0.6892, 0.3603, 0.6879, 0.358, 0.7167, 0.3504, 0.3273, 0.3465, 0.2988, 0.422, 0.2292, 0.4337, 0.2629, 0.4371, 0.7822, 0.358, 0.7167, 0.3603, 0.6879, 0.447, 0.748, 0.5896, 0.1489, 0.4909, 0.1744, 0.4891, 0.008879, 0.632, -3.017e-08, 0.5163, 0.999, 0.509, 0.8333, 0.6092, 0.8534, 0.6599, 1.0, 0.7023, 0.2232, 0.6687, 0.1971, 0.703, 0.1515, 0.7619, 0.1502, 0.7226, 0.8444, 0.6856, 0.8007, 0.7178, 0.7727, 0.7816, 0.8423, 0.7485, 0.2995, 0.7023, 0.2232, 0.7619, 0.1502, 0.798, 0.2703, 0.7816, 0.8423, 0.7178, 0.7727, 0.7596, 0.6938, 0.8107, 0.7201, 0.78, 0.4442, 0.7299, 0.3862, 0.7322, 0.361, 0.7485, 0.2995, 0.7398, 0.6332, 0.7361, 0.6082, 0.7829, 0.5474, 0.7596, 0.6938, 0.78, 0.4442, 0.7485, 0.2995, 0.798, 0.2703, 0.8459, 0.494, 0.8107, 0.7201, 0.7596, 0.6938, 0.7829, 0.5474, 0.8459, 0.494, 0.772, 0.4961, 0.78, 0.4442, 0.8459, 0.494, 0.8459, 0.494, 0.7829, 0.5474, 0.772, 0.4961, 0.6687, 0.1971, 0.5896, 0.1489, 0.632, -3.017e-08, 0.703, 0.1515, 0.6599, 1.0, 0.6092, 0.8534, 0.6856, 0.8007, 0.7226, 0.8444, 0.4909, 0.1744, 0.422, 0.2292, 0.3388, 0.1017, 0.4891, 0.008879, 0.361, 0.9143, 0.4371, 0.7822, 0.509, 0.8333, 0.5163, 0.999, 0.422, 0.2292, 0.3244, 0.2853, 0.2985, 0.2674, 0.3388, 0.1017, 0.3119, 0.7509, 0.3367, 0.7315, 0.4371, 0.7822, 0.361, 0.9143, 0.422, 0.2292, 0.3465, 0.2988, 0.3244, 0.2853, 0.3367, 0.7315, 0.358, 0.7167, 0.4371, 0.7822])
me_suzanne_001.update()

# ---- objects
ob_light = bpy.data.objects.new('Light', light_light)
ob_camera = bpy.data.objects.new('Camera', cam_camera)
ob_suzanne = bpy.data.objects.new('Suzanne', me_suzanne)
ob_icosphere = bpy.data.objects.new('Icosphere', me_icosphere)
ob_icosphere_001 = bpy.data.objects.new('Icosphere.001', me_icosphere_003)
ob_suzanne_001 = bpy.data.objects.new('Suzanne.001', me_suzanne_001)

# ---- transforms, parenting, visibility, modifiers, constraints
ob_light.location = (4.076, 1.005, 5.904)
ob_light.rotation_euler = (0.6503, 0.05522, 1.866)
ob_light.lock_rotations_4d = False
ob_light.empty_display_type = 'ARROWS'
ob_light.color = (0.0, 0.0, 0.0, 0.0)
ob_light.lineart.crease_threshold = 0.0
ob_camera.location = (7.359, -6.926, 4.958)
ob_camera.rotation_euler = (1.109, 0.0, 0.8149)
ob_camera.lock_rotations_4d = False
ob_camera.empty_display_type = 'ARROWS'
ob_camera.color = (0.0, 0.0, 0.0, 0.0)
ob_camera.display_type = 'WIRE'
ob_camera.lineart.crease_threshold = 0.0
ob_suzanne.location = (-3.0, 0.6, 0.4432)
ob_icosphere.location = (-3.232, -3.0, 0.0)
ob_icosphere_001.location = (0.01079, 0.2358, -0.0827)
ob_suzanne_001.location = (-0.5873, 0.9691, 0.2369)

# ---- collection membership
col_collection.objects.link(ob_light)
col_collection.objects.link(ob_camera)
col_collection.objects.link(ob_suzanne)
col_collection.objects.link(ob_icosphere)
col_collection.objects.link(ob_icosphere_001)
col_collection.objects.link(ob_suzanne_001)

# ---- scene / render settings (as saved in the file)
scene.camera = ob_camera
scene.frame_start = 1; scene.frame_end = 250; scene.frame_set(1)
scene.render.engine = 'BLENDER_EEVEE_NEXT'
scene.cycles.sampling_pattern = 'TABULATED_SOBOL'
bpy.context.view_layer.update()
